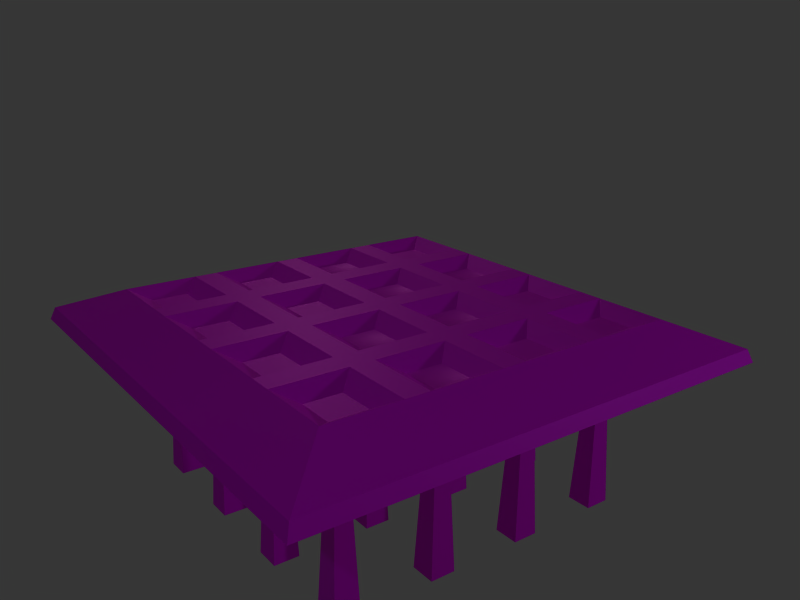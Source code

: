 # Source: Spike-trap.blend  (saved by Blender 2.93.20; exported with 4.5.12 LTS)
import bpy
from mathutils import Matrix  # noqa: F401  (used for matrix-valued properties, if any)

bpy.ops.wm.read_factory_settings(use_empty=True)
scene = bpy.context.scene
scene.name = 'Scene'

# ---- collections
col_collection_1 = bpy.data.collections.new('Collection 1'); scene.collection.children.link(col_collection_1)
col_collection_1.hide_render = True
col_collection_1.hide_viewport = True
col_collection_3 = bpy.data.collections.new('Collection 3'); scene.collection.children.link(col_collection_3)
col_collection_3.hide_render = True
col_collection_3.hide_viewport = True
col_collection_4 = bpy.data.collections.new('Collection 4'); scene.collection.children.link(col_collection_4)
col_collection_11 = bpy.data.collections.new('Collection 11'); scene.collection.children.link(col_collection_11)
col_collection_11.hide_render = True
col_collection_11.hide_viewport = True

# ---- images (referenced by path relative to the original .blend; pixels are not part of the script)
import os
ASSET_DIR = os.environ.get("B2B_ASSET_DIR", "")  # directory of the original .blend (textures are referenced by path, not embedded)
HERE = os.path.dirname(os.path.abspath(__file__))  # packed textures are extracted next to this script under _unpacked/

def load_image(name, relpath, width, height, colorspace="sRGB"):
    """Load a texture the original file referenced (path relative to the .blend, or extracted next to this script)."""
    p = next((c for c in (os.path.join(HERE, relpath), os.path.join(ASSET_DIR, relpath)) if relpath and os.path.exists(c)), "")
    if p:
        img = bpy.data.images.load(p, check_existing=True)
        img.name = name
    else:  # same state as the original file: an image datablock whose file is absent (Cycles renders it pink)
        img = bpy.data.images.new(name, width, height)
        img.source = "FILE"
        img.filepath = "//" + (relpath or name)
    img.colorspace_settings.name = colorspace
    return img
img_spiketrap_spec_png = load_image('Spiketrap_spec.png', 'Spiketrap_spec.png', 1024, 1024, 'sRGB')
img_spike_traptexture_jpg = load_image('Spike-trapTexture.jpg', 'Spike-trapTexture.jpg', 1024, 1024, 'Non-Color')

# ---- materials (node trees are filled in below, after node groups)
mat_spike_textures = bpy.data.materials.new('Spike textures')
mat_spike_textures.alpha_threshold = 0.0
mat_spike_textures.diffuse_color = (1.0, 1.0, 1.0, 1.0)
mat_spike_textures.roughness = 0.5
mat_spike_textures.specular_intensity = 0.0
mat_spike_textures.line_color = (0.0, 0.0, 0.0, 1.0)
mat_body_textures = bpy.data.materials.new('Body textures')
mat_body_textures.alpha_threshold = 0.0
mat_body_textures.diffuse_color = (0.7, 0.7, 0.7, 1.0)
mat_body_textures.roughness = 0.5
mat_body_textures.specular_intensity = 0.0
mat_body_textures.line_color = (0.0, 0.0, 0.0, 1.0)

# ---- material node trees
mat_spike_textures.use_nodes = True; mat_spike_textures.node_tree.nodes.clear()
_N = mat_spike_textures.node_tree.nodes; _L = mat_spike_textures.node_tree.links
n0 = _N.new('ShaderNodeBsdfPrincipled'); n0.name = 'Principled BSDF'; n0.location = (10, 300)
n0.distribution = 'GGX'
n0.subsurface_method = 'BURLEY'
n0.inputs[3].default_value = 1.45
n0.inputs[27].default_value = (0.0, 0.0, 0.0, 1.0)
n0.inputs[28].default_value = 1.0
n1 = _N.new('ShaderNodeOutputMaterial'); n1.name = 'Material Output'; n1.location = (300, 300)
n2 = _N.new('ShaderNodeTexImage'); n2.name = 'Image Texture'; n2.location = (-280, 280)
n2.image = img_spiketrap_spec_png
_L.new(n0.outputs[0], n1.inputs[0])
_L.new(n2.outputs[0], n0.inputs[0])
n1.is_active_output = True
mat_body_textures.use_nodes = True; mat_body_textures.node_tree.nodes.clear()
_N = mat_body_textures.node_tree.nodes; _L = mat_body_textures.node_tree.links
n0 = _N.new('ShaderNodeBsdfPrincipled'); n0.name = 'Principled BSDF'; n0.location = (10, 300)
n0.distribution = 'GGX'
n0.subsurface_method = 'BURLEY'
n0.inputs[3].default_value = 1.45
n0.inputs[27].default_value = (0.0, 0.0, 0.0, 1.0)
n0.inputs[28].default_value = 1.0
n1 = _N.new('ShaderNodeOutputMaterial'); n1.name = 'Material Output'; n1.location = (300, 300)
n2 = _N.new('ShaderNodeTexImage'); n2.name = 'Image Texture'; n2.location = (-280, 280)
n2.image = img_spike_traptexture_jpg
_L.new(n0.outputs[0], n1.inputs[0])
_L.new(n2.outputs[0], n0.inputs[0])
n1.is_active_output = True

# ---- world
world_world = bpy.data.worlds.new('World'); scene.world = world_world
world_world.color = (0.2133, 0.2133, 0.2133)
world_world.use_sun_shadow = False
world_world.sun_shadow_jitter_overblur = 0.0
world_world.cycles.sampling_method = 'MANUAL'
world_world.cycles.sample_map_resolution = 256

# ---- cameras
cam_camera_006 = bpy.data.cameras.new('Camera.006')
cam_camera_006.passepartout_alpha = 0.2
cam_camera_006.clip_end = 100.0
cam_camera_006.lens = 35.0
cam_camera_006.sensor_width = 32.0
cam_camera_006.sensor_height = 18.0
cam_camera_006.ortho_scale = 7.314
cam_camera_006.show_passepartout = False
cam_camera_006.show_safe_areas = True
cam_camera_006.dof.focus_distance = 0.0
cam_camera_006.dof.aperture_fstop = 128.0
cam_camera_005 = bpy.data.cameras.new('Camera.005')
cam_camera_005.passepartout_alpha = 0.2
cam_camera_005.clip_end = 100.0
cam_camera_005.lens = 35.0
cam_camera_005.sensor_width = 32.0
cam_camera_005.sensor_height = 18.0
cam_camera_005.ortho_scale = 7.314
cam_camera_005.show_passepartout = False
cam_camera_005.show_safe_areas = True
cam_camera_005.dof.focus_distance = 0.0
cam_camera_005.dof.aperture_fstop = 128.0
cam_camera_004 = bpy.data.cameras.new('Camera.004')
cam_camera_004.passepartout_alpha = 0.2
cam_camera_004.clip_end = 100.0
cam_camera_004.lens = 35.0
cam_camera_004.sensor_width = 32.0
cam_camera_004.sensor_height = 18.0
cam_camera_004.ortho_scale = 7.314
cam_camera_004.show_passepartout = False
cam_camera_004.show_safe_areas = True
cam_camera_004.dof.focus_distance = 0.0
cam_camera_004.dof.aperture_fstop = 128.0
cam_camera_002 = bpy.data.cameras.new('Camera.002')
cam_camera_002.passepartout_alpha = 0.2
cam_camera_002.clip_end = 100.0
cam_camera_002.lens = 35.0
cam_camera_002.sensor_width = 32.0
cam_camera_002.sensor_height = 18.0
cam_camera_002.ortho_scale = 7.314
cam_camera_002.show_passepartout = False
cam_camera_002.show_safe_areas = True
cam_camera_002.dof.focus_distance = 0.0
cam_camera_002.dof.aperture_fstop = 128.0
cam_camera = bpy.data.cameras.new('Camera')
cam_camera.passepartout_alpha = 0.2
cam_camera.clip_end = 100.0
cam_camera.lens = 35.0
cam_camera.sensor_width = 32.0
cam_camera.sensor_height = 18.0
cam_camera.ortho_scale = 7.314
cam_camera.show_passepartout = False
cam_camera.show_safe_areas = True
cam_camera.dof.focus_distance = 0.0
cam_camera.dof.aperture_fstop = 128.0
cam_camera_001 = bpy.data.cameras.new('Camera.001')
cam_camera_001.clip_end = 100.0
cam_camera_001.lens = 35.0
cam_camera_001.sensor_width = 32.0
cam_camera_001.sensor_height = 18.0
cam_camera_001.dof.focus_distance = 0.0
cam_camera_001.dof.aperture_fstop = 128.0

# ---- lights
light_spot_008 = bpy.data.lights.new('Spot.008', 'POINT')
light_spot_008.transmission_factor = 0.0
light_spot_008.cutoff_distance = 30.0
light_spot_008.energy = 75.49
light_spot_008.shadow_buffer_clip_start = 1.001
light_spot_008.shadow_soft_size = 1.0
light_spot_008.shadow_maximum_resolution = 0.006
light_spot_008.use_absolute_resolution = True
light_spot_008.cycles.use_multiple_importance_sampling = False
light_spot_007 = bpy.data.lights.new('Spot.007', 'POINT')
light_spot_007.transmission_factor = 0.0
light_spot_007.cutoff_distance = 30.0
light_spot_007.energy = 63.23
light_spot_007.shadow_buffer_clip_start = 1.001
light_spot_007.shadow_soft_size = 1.0
light_spot_007.shadow_maximum_resolution = 0.006
light_spot_007.use_absolute_resolution = True
light_spot_007.cycles.use_multiple_importance_sampling = False
light_spot_006 = bpy.data.lights.new('Spot.006', 'POINT')
light_spot_006.transmission_factor = 0.0
light_spot_006.cutoff_distance = 30.0
light_spot_006.energy = 63.23
light_spot_006.shadow_buffer_clip_start = 1.001
light_spot_006.shadow_soft_size = 1.0
light_spot_006.shadow_maximum_resolution = 0.006
light_spot_006.use_absolute_resolution = True
light_spot_006.cycles.use_multiple_importance_sampling = False
light_spot_005 = bpy.data.lights.new('Spot.005', 'POINT')
light_spot_005.transmission_factor = 0.0
light_spot_005.cutoff_distance = 30.0
light_spot_005.energy = 50.97
light_spot_005.shadow_buffer_clip_start = 1.001
light_spot_005.shadow_soft_size = 1.0
light_spot_005.shadow_maximum_resolution = 0.006
light_spot_005.use_absolute_resolution = True
light_spot_005.cycles.use_multiple_importance_sampling = False
light_spot_004 = bpy.data.lights.new('Spot.004', 'POINT')
light_spot_004.transmission_factor = 0.0
light_spot_004.cutoff_distance = 30.0
light_spot_004.energy = 111.3
light_spot_004.shadow_buffer_clip_start = 1.001
light_spot_004.shadow_soft_size = 1.0
light_spot_004.shadow_maximum_resolution = 0.006
light_spot_004.use_absolute_resolution = True
light_spot_004.cycles.use_multiple_importance_sampling = False
light_spot_001 = bpy.data.lights.new('Spot.001', 'POINT')
light_spot_001.transmission_factor = 0.0
light_spot_001.cutoff_distance = 30.0
light_spot_001.energy = 100.0
light_spot_001.shadow_buffer_clip_start = 1.001
light_spot_001.shadow_soft_size = 1.0
light_spot_001.shadow_maximum_resolution = 0.006
light_spot_001.use_absolute_resolution = True
light_spot_001.cycles.use_multiple_importance_sampling = False
light_spot_002 = bpy.data.lights.new('Spot.002', 'POINT')
light_spot_002.transmission_factor = 0.0
light_spot_002.cutoff_distance = 30.0
light_spot_002.energy = 100.0
light_spot_002.shadow_buffer_clip_start = 1.001
light_spot_002.shadow_soft_size = 1.0
light_spot_002.shadow_maximum_resolution = 0.006
light_spot_002.use_absolute_resolution = True
light_spot_002.cycles.use_multiple_importance_sampling = False
light_spot = bpy.data.lights.new('Spot', 'POINT')
light_spot.transmission_factor = 0.0
light_spot.cutoff_distance = 30.0
light_spot.energy = 100.0
light_spot.shadow_buffer_clip_start = 1.001
light_spot.shadow_soft_size = 1.0
light_spot.shadow_maximum_resolution = 0.006
light_spot.use_absolute_resolution = True
light_spot.cycles.use_multiple_importance_sampling = False
light_point_002 = bpy.data.lights.new('Point.002', 'POINT')
light_point_002.color = (0.641, 0.8125, 1.0)
light_point_002.transmission_factor = 0.0
light_point_002.energy = 123.0
light_point_002.shadow_buffer_clip_start = 0.5
light_point_002.shadow_soft_size = 0.1
light_point_002.shadow_maximum_resolution = 0.006
light_point_002.use_absolute_resolution = True
light_point_002.cycles.use_multiple_importance_sampling = False
light_point_001 = bpy.data.lights.new('Point.001', 'POINT')
light_point_001.color = (1.0, 0.9928, 0.8262)
light_point_001.transmission_factor = 0.0
light_point_001.energy = 439.0
light_point_001.shadow_buffer_clip_start = 0.5
light_point_001.shadow_soft_size = 0.1
light_point_001.shadow_maximum_resolution = 0.006
light_point_001.use_absolute_resolution = True
light_point_001.cycles.use_multiple_importance_sampling = False
light_point = bpy.data.lights.new('Point', 'POINT')
light_point.color = (0.8206, 0.8745, 1.0)
light_point.transmission_factor = 0.0
light_point.energy = 242.0
light_point.shadow_buffer_clip_start = 0.5
light_point.shadow_soft_size = 0.1
light_point.shadow_maximum_resolution = 0.006
light_point.use_absolute_resolution = True
light_point.cycles.use_multiple_importance_sampling = False

# ---- meshes
me_spikes = bpy.data.meshes.new('Spikes')
me_spikes.from_pydata([(-0.8, -0.2667, 0.4941), (-0.8343, -0.301, 0.3941), (-0.7657, -0.301, 0.3941), (-0.8343, -0.2324, 0.3941), (-0.7657, -0.2324, 0.3941), (-0.8686, -0.1981, -0.0001052), (-0.8686, -0.3353, -0.0001052), (-0.7314, -0.1981, -0.0001052), (-0.7314, -0.3353, -0.0001052), (-0.8, -0.8, 0.4941), (-0.7657, -0.8343, 0.3941), (-0.7657, -0.7657, 0.3941), (-0.8343, -0.8343, 0.3941), (-0.8343, -0.7657, 0.3941), (-0.8686, -0.8686, -0.0001052), (-0.7314, -0.8686, -0.0001052), (-0.8686, -0.7314, -0.0001052), (-0.7314, -0.7314, -0.0001052), (-0.8, 0.2666, 0.4941), (-0.8343, 0.3009, 0.3941), (-0.8343, 0.2323, 0.3941), (-0.7657, 0.3009, 0.3941), (-0.7657, 0.2323, 0.3941), (-0.7314, 0.3352, -0.0001052), (-0.8686, 0.3352, -0.0001052), (-0.7314, 0.198, -0.0001052), (-0.8686, 0.198, -0.0001052), (-0.8, 0.8, 0.4941), (-0.7657, 0.8343, 0.3941), (-0.8343, 0.8343, 0.3941), (-0.7657, 0.7657, 0.3941), (-0.8343, 0.7657, 0.3941), (-0.7314, 0.7314, -0.0001052), (-0.7314, 0.8686, -0.0001052), (-0.8686, 0.7314, -0.0001052), (-0.8686, 0.8686, -0.0001052), (-0.2667, 0.8, 0.4941), (-0.301, 0.7657, 0.3941), (-0.2324, 0.7657, 0.3941), (-0.301, 0.8343, 0.3941), (-0.2324, 0.8343, 0.3941), (-0.3353, 0.8686, -0.0001052), (-0.3353, 0.7314, -0.0001052), (-0.1981, 0.8686, -0.0001052), (-0.1981, 0.7314, -0.0001052), (-0.2667, 0.2666, 0.4941), (-0.2324, 0.3009, 0.3941), (-0.301, 0.3009, 0.3941), (-0.2324, 0.2323, 0.3941), (-0.301, 0.2323, 0.3941), (-0.1981, 0.198, -0.0001052), (-0.1981, 0.3352, -0.0001052), (-0.3353, 0.198, -0.0001052), (-0.3353, 0.3352, -0.0001052), (-0.2667, -0.8, 0.4941), (-0.301, -0.7657, 0.3941), (-0.301, -0.8343, 0.3941), (-0.2324, -0.7657, 0.3941), (-0.2324, -0.8343, 0.3941), (-0.1981, -0.7314, -0.0001052), (-0.3353, -0.7314, -0.0001052), (-0.1981, -0.8686, -0.0001052), (-0.3353, -0.8686, -0.0001052), (-0.2667, -0.2667, 0.4941), (-0.2324, -0.2324, 0.3941), (-0.301, -0.2324, 0.3941), (-0.2324, -0.301, 0.3941), (-0.301, -0.301, 0.3941), (-0.1981, -0.3353, -0.0001052), (-0.1981, -0.1981, -0.0001052), (-0.3353, -0.3353, -0.0001052), (-0.3353, -0.1981, -0.0001052), (0.2667, -0.2667, 0.4941), (0.301, -0.301, 0.3941), (0.301, -0.2324, 0.3941), (0.2324, -0.301, 0.3941), (0.2324, -0.2324, 0.3941), (0.1981, -0.3353, -0.0001052), (0.3353, -0.3353, -0.0001052), (0.1981, -0.1981, -0.0001052), (0.3353, -0.1981, -0.0001052), (0.2667, -0.8, 0.4941), (0.2324, -0.8343, 0.3941), (0.301, -0.8343, 0.3941), (0.2324, -0.7657, 0.3941), (0.301, -0.7657, 0.3941), (0.1981, -0.7314, -0.0001052), (0.1981, -0.8686, -0.0001052), (0.3353, -0.7314, -0.0001052), (0.3353, -0.8686, -0.0001052), (0.2667, 0.2666, 0.4941), (0.301, 0.2323, 0.3941), (0.301, 0.3009, 0.3941), (0.2324, 0.2323, 0.3941), (0.2324, 0.3009, 0.3941), (0.1981, 0.198, -0.0001052), (0.3353, 0.198, -0.0001052), (0.1981, 0.3352, -0.0001052), (0.3353, 0.3352, -0.0001052), (0.2667, 0.8, 0.4941), (0.2324, 0.8343, 0.3941), (0.2324, 0.7657, 0.3941), (0.301, 0.8343, 0.3941), (0.301, 0.7657, 0.3941), (0.3353, 0.8686, -0.0001052), (0.1981, 0.8686, -0.0001052), (0.3353, 0.7314, -0.0001052), (0.1981, 0.7314, -0.0001052), (0.8, 0.8, 0.4941), (0.8343, 0.7657, 0.3941), (0.8343, 0.8343, 0.3941), (0.7657, 0.7657, 0.3941), (0.7657, 0.8343, 0.3941), (0.7314, 0.7314, -0.0001052), (0.8686, 0.7314, -0.0001052), (0.7314, 0.8686, -0.0001052), (0.8686, 0.8686, -0.0001052), (0.8, 0.2666, 0.4941), (0.7657, 0.3009, 0.3941), (0.7657, 0.2323, 0.3941), (0.8343, 0.3009, 0.3941), (0.8343, 0.2323, 0.3941), (0.8686, 0.3352, -0.0001052), (0.7314, 0.3352, -0.0001052), (0.8686, 0.198, -0.0001052), (0.7314, 0.198, -0.0001052), (0.8, -0.8, 0.4941), (0.8343, -0.7657, 0.3941), (0.7657, -0.7657, 0.3941), (0.8343, -0.8343, 0.3941), (0.7657, -0.8343, 0.3941), (0.8686, -0.8686, -0.0001052), (0.8686, -0.7314, -0.0001052), (0.7314, -0.8686, -0.0001052), (0.7314, -0.7314, -0.0001052), (0.8, -0.2667, 0.4941), (0.8343, -0.2324, 0.3941), (0.7657, -0.2324, 0.3941), (0.8343, -0.301, 0.3941), (0.7657, -0.301, 0.3941), (0.8686, -0.3353, -0.0001052), (0.8686, -0.1981, -0.0001052), (0.7314, -0.3353, -0.0001052), (0.7314, -0.1981, -0.0001052)], [], [(1, 0, 3), (4, 0, 2), (2, 0, 1), (3, 0, 4), (5, 6, 1, 3), (7, 4, 2, 8), (6, 8, 2, 1), (5, 3, 4, 7), (10, 9, 12), (13, 9, 11), (11, 9, 10), (12, 9, 13), (14, 15, 10, 12), (16, 13, 11, 17), (15, 17, 11, 10), (14, 12, 13, 16), (19, 18, 21), (22, 18, 20), (20, 18, 19), (21, 18, 22), (23, 24, 19, 21), (25, 22, 20, 26), (24, 26, 20, 19), (23, 21, 22, 25), (28, 27, 30), (31, 27, 29), (29, 27, 28), (30, 27, 31), (32, 33, 28, 30), (34, 31, 29, 35), (33, 35, 29, 28), (32, 30, 31, 34), (37, 36, 39), (40, 36, 38), (38, 36, 37), (39, 36, 40), (41, 42, 37, 39), (43, 40, 38, 44), (42, 44, 38, 37), (41, 39, 40, 43), (46, 45, 48), (49, 45, 47), (47, 45, 46), (48, 45, 49), (50, 51, 46, 48), (52, 49, 47, 53), (51, 53, 47, 46), (50, 48, 49, 52), (55, 54, 57), (58, 54, 56), (56, 54, 55), (57, 54, 58), (59, 60, 55, 57), (61, 58, 56, 62), (60, 62, 56, 55), (59, 57, 58, 61), (64, 63, 66), (67, 63, 65), (65, 63, 64), (66, 63, 67), (68, 69, 64, 66), (70, 67, 65, 71), (69, 71, 65, 64), (68, 66, 67, 70), (73, 72, 75), (76, 72, 74), (74, 72, 73), (75, 72, 76), (77, 78, 73, 75), (79, 76, 74, 80), (78, 80, 74, 73), (77, 75, 76, 79), (82, 81, 84), (85, 81, 83), (83, 81, 82), (84, 81, 85), (86, 87, 82, 84), (88, 85, 83, 89), (87, 89, 83, 82), (86, 84, 85, 88), (91, 90, 93), (94, 90, 92), (92, 90, 91), (93, 90, 94), (95, 96, 91, 93), (97, 94, 92, 98), (96, 98, 92, 91), (95, 93, 94, 97), (100, 99, 102), (103, 99, 101), (101, 99, 100), (102, 99, 103), (104, 105, 100, 102), (106, 103, 101, 107), (105, 107, 101, 100), (104, 102, 103, 106), (109, 108, 111), (112, 108, 110), (110, 108, 109), (111, 108, 112), (113, 114, 109, 111), (115, 112, 110, 116), (114, 116, 110, 109), (113, 111, 112, 115), (118, 117, 120), (121, 117, 119), (119, 117, 118), (120, 117, 121), (122, 123, 118, 120), (124, 121, 119, 125), (123, 125, 119, 118), (122, 120, 121, 124), (127, 126, 129), (130, 126, 128), (128, 126, 127), (129, 126, 130), (131, 132, 127, 129), (133, 130, 128, 134), (132, 134, 128, 127), (131, 129, 130, 133), (136, 135, 138), (139, 135, 137), (137, 135, 136), (138, 135, 139), (140, 141, 136, 138), (142, 139, 137, 143), (141, 143, 137, 136), (140, 138, 139, 142)])
_uv = me_spikes.uv_layers.new(name='UVTex')
_uv.uv.foreach_set('vector', [0.9898, 0.111, 0.9814, 0.1385, 0.9728, 0.1111, 0.9388, 0.1111, 0.9474, 0.1385, 0.9558, 0.111, 0.8878, 0.111, 0.8794, 0.1385, 0.8708, 0.1111, 0.9048, 0.1111, 0.9134, 0.1385, 0.9218, 0.111, 0.964, 0.002657, 0.998, 0.002541, 0.9898, 0.111, 0.9728, 0.1111, 0.93, 0.002657, 0.9388, 0.1111, 0.9558, 0.111, 0.964, 0.002541, 0.862, 0.002657, 0.896, 0.002541, 0.8878, 0.111, 0.8708, 0.1111, 0.896, 0.002657, 0.9048, 0.1111, 0.9218, 0.111, 0.93, 0.002541, 0.9898, 0.111, 0.9814, 0.1385, 0.9728, 0.1111, 0.9388, 0.1111, 0.9474, 0.1385, 0.9558, 0.111, 0.8878, 0.111, 0.8794, 0.1385, 0.8708, 0.1111, 0.9048, 0.1111, 0.9134, 0.1385, 0.9218, 0.111, 0.964, 0.002657, 0.998, 0.002541, 0.9898, 0.111, 0.9728, 0.1111, 0.93, 0.002657, 0.9388, 0.1111, 0.9558, 0.111, 0.964, 0.002541, 0.862, 0.002657, 0.896, 0.002541, 0.8878, 0.111, 0.8708, 0.1111, 0.896, 0.002657, 0.9048, 0.1111, 0.9218, 0.111, 0.93, 0.002541, 0.9898, 0.111, 0.9814, 0.1385, 0.9728, 0.1111, 0.9388, 0.1111, 0.9474, 0.1385, 0.9558, 0.111, 0.8878, 0.111, 0.8794, 0.1385, 0.8708, 0.1111, 0.9048, 0.1111, 0.9134, 0.1385, 0.9218, 0.111, 0.964, 0.002657, 0.998, 0.002541, 0.9898, 0.111, 0.9728, 0.1111, 0.93, 0.002657, 0.9388, 0.1111, 0.9558, 0.111, 0.964, 0.002541, 0.862, 0.002657, 0.896, 0.002541, 0.8878, 0.111, 0.8708, 0.1111, 0.896, 0.002657, 0.9048, 0.1111, 0.9218, 0.111, 0.93, 0.002541, 0.9898, 0.111, 0.9814, 0.1385, 0.9728, 0.1111, 0.9388, 0.1111, 0.9474, 0.1385, 0.9558, 0.111, 0.8878, 0.111, 0.8794, 0.1385, 0.8708, 0.1111, 0.9048, 0.1111, 0.9134, 0.1385, 0.9218, 0.111, 0.964, 0.002657, 0.998, 0.002541, 0.9898, 0.111, 0.9728, 0.1111, 0.93, 0.002657, 0.9388, 0.1111, 0.9558, 0.111, 0.964, 0.002541, 0.862, 0.002657, 0.896, 0.002541, 0.8878, 0.111, 0.8708, 0.1111, 0.896, 0.002657, 0.9048, 0.1111, 0.9218, 0.111, 0.93, 0.002541, 0.9898, 0.111, 0.9814, 0.1385, 0.9728, 0.1111, 0.9388, 0.1111, 0.9474, 0.1385, 0.9558, 0.111, 0.8878, 0.111, 0.8794, 0.1385, 0.8708, 0.1111, 0.9048, 0.1111, 0.9134, 0.1385, 0.9218, 0.111, 0.964, 0.002657, 0.998, 0.002541, 0.9898, 0.111, 0.9728, 0.1111, 0.93, 0.002657, 0.9388, 0.1111, 0.9558, 0.111, 0.964, 0.002541, 0.862, 0.002657, 0.896, 0.002541, 0.8878, 0.111, 0.8708, 0.1111, 0.896, 0.002657, 0.9048, 0.1111, 0.9218, 0.111, 0.93, 0.002541, 0.9898, 0.111, 0.9814, 0.1385, 0.9728, 0.1111, 0.9388, 0.1111, 0.9474, 0.1385, 0.9558, 0.111, 0.8878, 0.111, 0.8794, 0.1385, 0.8708, 0.1111, 0.9048, 0.1111, 0.9134, 0.1385, 0.9218, 0.111, 0.964, 0.002657, 0.998, 0.002541, 0.9898, 0.111, 0.9728, 0.1111, 0.93, 0.002657, 0.9388, 0.1111, 0.9558, 0.111, 0.964, 0.002541, 0.862, 0.002657, 0.896, 0.002541, 0.8878, 0.111, 0.8708, 0.1111, 0.896, 0.002657, 0.9048, 0.1111, 0.9218, 0.111, 0.93, 0.002541, 0.9898, 0.111, 0.9814, 0.1385, 0.9728, 0.1111, 0.9388, 0.1111, 0.9474, 0.1385, 0.9558, 0.111, 0.8878, 0.111, 0.8794, 0.1385, 0.8708, 0.1111, 0.9048, 0.1111, 0.9134, 0.1385, 0.9218, 0.111, 0.964, 0.002657, 0.998, 0.002541, 0.9898, 0.111, 0.9728, 0.1111, 0.93, 0.002657, 0.9388, 0.1111, 0.9558, 0.111, 0.964, 0.002541, 0.862, 0.002657, 0.896, 0.002541, 0.8878, 0.111, 0.8708, 0.1111, 0.896, 0.002657, 0.9048, 0.1111, 0.9218, 0.111, 0.93, 0.002541, 0.9898, 0.111, 0.9814, 0.1385, 0.9728, 0.1111, 0.9388, 0.1111, 0.9474, 0.1385, 0.9558, 0.111, 0.8878, 0.111, 0.8794, 0.1385, 0.8708, 0.1111, 0.9048, 0.1111, 0.9134, 0.1385, 0.9218, 0.111, 0.964, 0.002657, 0.998, 0.002541, 0.9898, 0.111, 0.9728, 0.1111, 0.93, 0.002657, 0.9388, 0.1111, 0.9558, 0.111, 0.964, 0.002541, 0.862, 0.002657, 0.896, 0.002541, 0.8878, 0.111, 0.8708, 0.1111, 0.896, 0.002657, 0.9048, 0.1111, 0.9218, 0.111, 0.93, 0.002541, 0.9898, 0.111, 0.9814, 0.1385, 0.9728, 0.1111, 0.9388, 0.1111, 0.9474, 0.1385, 0.9558, 0.111, 0.8878, 0.111, 0.8794, 0.1385, 0.8708, 0.1111, 0.9048, 0.1111, 0.9134, 0.1385, 0.9218, 0.111, 0.964, 0.002657, 0.998, 0.002541, 0.9898, 0.111, 0.9728, 0.1111, 0.93, 0.002657, 0.9388, 0.1111, 0.9558, 0.111, 0.964, 0.002541, 0.862, 0.002657, 0.896, 0.002541, 0.8878, 0.111, 0.8708, 0.1111, 0.896, 0.002657, 0.9048, 0.1111, 0.9218, 0.111, 0.93, 0.002541, 0.9898, 0.111, 0.9814, 0.1385, 0.9728, 0.1111, 0.9388, 0.1111, 0.9474, 0.1385, 0.9558, 0.111, 0.8878, 0.111, 0.8794, 0.1385, 0.8708, 0.1111, 0.9048, 0.1111, 0.9134, 0.1385, 0.9218, 0.111, 0.964, 0.002657, 0.998, 0.002541, 0.9898, 0.111, 0.9728, 0.1111, 0.93, 0.002657, 0.9388, 0.1111, 0.9558, 0.111, 0.964, 0.002541, 0.862, 0.002657, 0.896, 0.002541, 0.8878, 0.111, 0.8708, 0.1111, 0.896, 0.002657, 0.9048, 0.1111, 0.9218, 0.111, 0.93, 0.002541, 0.9898, 0.111, 0.9814, 0.1385, 0.9728, 0.1111, 0.9388, 0.1111, 0.9474, 0.1385, 0.9558, 0.111, 0.8878, 0.111, 0.8794, 0.1385, 0.8708, 0.1111, 0.9048, 0.1111, 0.9134, 0.1385, 0.9218, 0.111, 0.964, 0.002657, 0.998, 0.002541, 0.9898, 0.111, 0.9728, 0.1111, 0.93, 0.002657, 0.9388, 0.1111, 0.9558, 0.111, 0.964, 0.002541, 0.862, 0.002657, 0.896, 0.002541, 0.8878, 0.111, 0.8708, 0.1111, 0.896, 0.002657, 0.9048, 0.1111, 0.9218, 0.111, 0.93, 0.002541, 0.9898, 0.111, 0.9814, 0.1385, 0.9728, 0.1111, 0.9388, 0.1111, 0.9474, 0.1385, 0.9558, 0.111, 0.8878, 0.111, 0.8794, 0.1385, 0.8708, 0.1111, 0.9048, 0.1111, 0.9134, 0.1385, 0.9218, 0.111, 0.964, 0.002657, 0.998, 0.002541, 0.9898, 0.111, 0.9728, 0.1111, 0.93, 0.002657, 0.9388, 0.1111, 0.9558, 0.111, 0.964, 0.002541, 0.862, 0.002657, 0.896, 0.002541, 0.8878, 0.111, 0.8708, 0.1111, 0.896, 0.002657, 0.9048, 0.1111, 0.9218, 0.111, 0.93, 0.002541, 0.9898, 0.111, 0.9814, 0.1385, 0.9728, 0.1111, 0.9388, 0.1111, 0.9474, 0.1385, 0.9558, 0.111, 0.8878, 0.111, 0.8794, 0.1385, 0.8708, 0.1111, 0.9048, 0.1111, 0.9134, 0.1385, 0.9218, 0.111, 0.964, 0.002657, 0.998, 0.002541, 0.9898, 0.111, 0.9728, 0.1111, 0.93, 0.002657, 0.9388, 0.1111, 0.9558, 0.111, 0.964, 0.002541, 0.862, 0.002657, 0.896, 0.002541, 0.8878, 0.111, 0.8708, 0.1111, 0.896, 0.002657, 0.9048, 0.1111, 0.9218, 0.111, 0.93, 0.002541, 0.9898, 0.111, 0.9814, 0.1385, 0.9728, 0.1111, 0.9388, 0.1111, 0.9474, 0.1385, 0.9558, 0.111, 0.8878, 0.111, 0.8794, 0.1385, 0.8708, 0.1111, 0.9048, 0.1111, 0.9134, 0.1385, 0.9218, 0.111, 0.964, 0.002657, 0.998, 0.002541, 0.9898, 0.111, 0.9728, 0.1111, 0.93, 0.002657, 0.9388, 0.1111, 0.9558, 0.111, 0.964, 0.002541, 0.862, 0.002657, 0.896, 0.002541, 0.8878, 0.111, 0.8708, 0.1111, 0.896, 0.002657, 0.9048, 0.1111, 0.9218, 0.111, 0.93, 0.002541, 0.9898, 0.111, 0.9814, 0.1385, 0.9728, 0.1111, 0.9388, 0.1111, 0.9474, 0.1385, 0.9558, 0.111, 0.8878, 0.111, 0.8794, 0.1385, 0.8708, 0.1111, 0.9048, 0.1111, 0.9134, 0.1385, 0.9218, 0.111, 0.964, 0.002657, 0.998, 0.002541, 0.9898, 0.111, 0.9728, 0.1111, 0.93, 0.002657, 0.9388, 0.1111, 0.9558, 0.111, 0.964, 0.002541, 0.862, 0.002657, 0.896, 0.002541, 0.8878, 0.111, 0.8708, 0.1111, 0.896, 0.002657, 0.9048, 0.1111, 0.9218, 0.111, 0.93, 0.002541, 0.9898, 0.111, 0.9814, 0.1385, 0.9728, 0.1111, 0.9388, 0.1111, 0.9474, 0.1385, 0.9558, 0.111, 0.8878, 0.111, 0.8794, 0.1385, 0.8708, 0.1111, 0.9048, 0.1111, 0.9134, 0.1385, 0.9218, 0.111, 0.964, 0.002657, 0.998, 0.002541, 0.9898, 0.111, 0.9728, 0.1111, 0.93, 0.002657, 0.9388, 0.1111, 0.9558, 0.111, 0.964, 0.002541, 0.862, 0.002657, 0.896, 0.002541, 0.8878, 0.111, 0.8708, 0.1111, 0.896, 0.002657, 0.9048, 0.1111, 0.9218, 0.111, 0.93, 0.002541])
me_spikes.materials.append(mat_spike_textures)
me_spikes.use_remesh_preserve_volume = False
me_spikes.use_remesh_preserve_attributes = False
me_spikes.use_mirror_vertex_groups = False
me_spikes.update()
me_main_body = bpy.data.meshes.new('Main Body')
me_main_body.from_pydata([(1.0, 1.0, 0.1), (1.0, -1.0, 0.1), (-1.0, -1.0, 0.1), (-1.0, 1.0, 0.1), (0.6, 1.0, 0.1), (0.4667, 1.0, 0.1), (0.06667, 1.0, 0.1), (-0.06667, 1.0, 0.1), (-0.4667, 1.0, 0.1), (-0.6, 1.0, 0.1), (1.0, 0.6, 0.1), (1.0, 0.4667, 0.1), (1.0, 0.06667, 0.1), (1.0, -0.06667, 0.1), (1.0, -0.4667, 0.1), (1.0, -0.6, 0.1), (0.6, -1.0, 0.1), (0.4667, -1.0, 0.1), (0.06667, -1.0, 0.1), (-0.06667, -1.0, 0.1), (-0.4667, -1.0, 0.1), (-0.6, -1.0, 0.1), (-1.0, -0.6, 0.1), (-1.0, -0.4667, 0.1), (-1.0, -0.06667, 0.1), (-1.0, 0.06667, 0.1), (-1.0, 0.4667, 0.1), (-1.0, 0.6, 0.1), (0.6, 0.6, 0.1), (0.6, 0.4667, 0.1), (0.6, 0.06667, 0.1), (0.6, -0.06667, 0.1), (0.6, -0.4667, 0.1), (0.6, -0.6, 0.1), (0.4667, 0.6, 0.1), (0.4667, 0.4667, 0.1), (0.4667, 0.06667, 0.1), (0.4667, -0.06667, 0.1), (0.4667, -0.4667, 0.1), (0.4667, -0.6, 0.1), (0.06667, 0.6, 0.1), (0.06667, 0.4667, 0.1), (0.06667, 0.06667, 0.1), (0.06667, -0.06667, 0.1), (0.06667, -0.4667, 0.1), (0.06667, -0.6, 0.1), (-0.06667, 0.6, 0.1), (-0.06667, 0.4667, 0.1), (-0.06667, 0.06667, 0.1), (-0.06667, -0.06667, 0.1), (-0.06667, -0.4667, 0.1), (-0.06667, -0.6, 0.1), (-0.4667, 0.6, 0.1), (-0.4667, 0.4667, 0.1), (-0.4667, 0.06667, 0.1), (-0.4667, -0.06667, 0.1), (-0.4667, -0.4667, 0.1), (-0.4667, -0.6, 0.1), (-0.6, 0.6, 0.1), (-0.6, 0.4667, 0.1), (-0.6, 0.06667, 0.1), (-0.6, -0.06667, 0.1), (-0.6, -0.4667, 0.1), (-0.6, -0.6, 0.1), (-0.702, -0.702, 0.07213), (-0.898, -0.702, 0.07213), (-0.702, -0.898, 0.07213), (-0.898, -0.898, 0.07213), (-0.3647, -0.898, 0.07213), (-0.1687, -0.898, 0.07213), (-0.3647, -0.702, 0.07213), (-0.1687, -0.702, 0.07213), (0.3647, -0.702, 0.07213), (0.1687, -0.702, 0.07213), (0.3647, -0.898, 0.07213), (0.1687, -0.898, 0.07213), (0.702, -0.898, 0.07213), (0.898, -0.898, 0.07213), (0.702, -0.702, 0.07213), (0.898, -0.702, 0.07213), (0.898, -0.1687, 0.07213), (0.702, -0.1687, 0.07213), (0.898, -0.3647, 0.07213), (0.702, -0.3647, 0.07213), (0.1687, -0.3647, 0.07213), (0.3647, -0.3647, 0.07213), (0.1687, -0.1687, 0.07213), (0.3647, -0.1687, 0.07213), (-0.1687, -0.1687, 0.07213), (-0.3647, -0.1687, 0.07213), (-0.1687, -0.3647, 0.07213), (-0.3647, -0.3647, 0.07213), (-0.898, -0.3647, 0.07213), (-0.702, -0.3647, 0.07213), (-0.898, -0.1687, 0.07213), (-0.702, -0.1687, 0.07213), (-0.702, 0.3647, 0.07213), (-0.898, 0.3647, 0.07213), (-0.702, 0.1687, 0.07213), (-0.898, 0.1687, 0.07213), (-0.898, 0.702, 0.07213), (-0.702, 0.702, 0.07213), (-0.898, 0.898, 0.07213), (-0.702, 0.898, 0.07213), (-0.1687, 0.898, 0.07213), (-0.3647, 0.898, 0.07213), (-0.1687, 0.702, 0.07213), (-0.3647, 0.702, 0.07213), (0.1687, 0.702, 0.07213), (0.3647, 0.702, 0.07213), (0.1687, 0.898, 0.07213), (0.3647, 0.898, 0.07213), (0.898, 0.898, 0.07213), (0.702, 0.898, 0.07213), (0.898, 0.702, 0.07213), (0.702, 0.702, 0.07213), (0.702, 0.1687, 0.07213), (0.898, 0.1687, 0.07213), (0.702, 0.3647, 0.07213), (0.898, 0.3647, 0.07213), (0.3647, 0.3647, 0.07213), (0.1687, 0.3647, 0.07213), (0.3647, 0.1687, 0.07213), (0.1687, 0.1687, 0.07213), (-0.3647, 0.1687, 0.07213), (-0.1687, 0.1687, 0.07213), (-0.3647, 0.3647, 0.07213), (-0.1687, 0.3647, 0.07213), (-1.307, 1.307, 0.03423), (-1.307, -1.307, 0.03423), (1.307, -1.307, 0.03423), (1.307, 1.307, 0.03423), (1.332, 1.332, -0.0008975), (1.332, -1.332, -0.0008975), (-1.332, -1.332, -0.0008975), (-1.332, 1.332, -0.0008975)], [], [(32, 38, 39, 33), (30, 36, 37, 31), (28, 34, 35, 29), (44, 50, 51, 45), (42, 48, 49, 43), (40, 46, 47, 41), (56, 62, 63, 57), (54, 60, 61, 55), (52, 58, 59, 53), (20, 57, 63, 21), (22, 63, 62, 23), (55, 61, 62, 56), (50, 56, 57, 51), (38, 44, 45, 39), (14, 32, 33, 15), (31, 37, 38, 32), (12, 30, 31, 13), (36, 42, 43, 37), (48, 54, 55, 49), (24, 61, 60, 25), (18, 45, 51, 19), (16, 33, 39, 17), (43, 49, 50, 44), (53, 59, 60, 54), (26, 59, 58, 27), (10, 28, 29, 11), (29, 35, 36, 30), (4, 5, 34, 28), (34, 40, 41, 35), (6, 7, 46, 40), (41, 47, 48, 42), (46, 52, 53, 47), (8, 9, 58, 52), (2, 21, 66, 67), (21, 63, 64, 66), (22, 65, 64, 63), (2, 67, 65, 22), (20, 68, 70, 57), (19, 51, 71, 69), (51, 57, 70, 71), (19, 69, 68, 20), (64, 65, 67, 66), (69, 71, 70, 68), (72, 73, 75, 74), (18, 75, 73, 45), (39, 45, 73, 72), (17, 39, 72, 74), (17, 74, 75, 18), (1, 77, 76, 16), (1, 15, 79, 77), (15, 33, 78, 79), (16, 76, 78, 33), (77, 79, 78, 76), (80, 81, 83, 82), (85, 87, 86, 84), (37, 87, 85, 38), (43, 44, 84, 86), (38, 85, 84, 44), (37, 43, 86, 87), (14, 82, 83, 32), (13, 31, 81, 80), (13, 80, 82, 14), (31, 32, 83, 81), (88, 89, 91, 90), (50, 90, 91, 56), (49, 55, 89, 88), (24, 94, 95, 61), (23, 62, 93, 92), (61, 95, 93, 62), (23, 92, 94, 24), (93, 95, 94, 92), (55, 56, 91, 89), (49, 88, 90, 50), (96, 97, 99, 98), (25, 60, 98, 99), (59, 96, 98, 60), (25, 99, 97, 26), (26, 97, 96, 59), (3, 27, 100, 102), (9, 103, 101, 58), (27, 58, 101, 100), (101, 103, 102, 100), (3, 102, 103, 9), (7, 8, 105, 104), (46, 106, 107, 52), (8, 52, 107, 105), (7, 104, 106, 46), (104, 105, 107, 106), (34, 109, 108, 40), (5, 111, 109, 34), (5, 6, 110, 111), (6, 40, 108, 110), (109, 111, 110, 108), (10, 114, 115, 28), (112, 113, 115, 114), (4, 28, 115, 113), (0, 112, 114, 10), (0, 4, 113, 112), (11, 29, 118, 119), (11, 119, 117, 12), (12, 117, 116, 30), (29, 30, 116, 118), (117, 119, 118, 116), (35, 120, 122, 36), (36, 122, 123, 42), (41, 42, 123, 121), (35, 41, 121, 120), (120, 121, 123, 122), (125, 127, 126, 124), (47, 127, 125, 48), (53, 54, 124, 126), (48, 125, 124, 54), (47, 53, 126, 127), (129, 134, 133, 130), (1, 2, 129, 130), (0, 1, 130, 131), (130, 133, 132, 131), (128, 135, 134, 129), (2, 3, 128, 129), (128, 131, 132, 135), (0, 131, 128, 3)])
me_main_body.polygons.foreach_set('use_smooth', [0, 0, 0, 0, 0, 0, 0, 0, 0, 0, 0, 0, 0, 0, 0, 0, 0, 0, 0, 0, 0, 0, 0, 0, 0, 0, 0, 0, 0, 0, 0, 0, 0, 0, 0, 0, 0, 0, 0, 0, 0, 0, 0, 1, 0, 0, 0, 0, 0, 0, 0, 0, 0, 1, 1, 0, 0, 0, 0, 0, 0, 0, 0, 1, 0, 0, 0, 0, 0, 0, 0, 0, 0, 1, 0, 0, 0, 0, 0, 0, 0, 0, 0, 0, 0, 0, 0, 0, 0, 0, 0, 0, 0, 0, 0, 0, 0, 0, 0, 0, 0, 0, 0, 0, 0, 0, 0, 0, 1, 0, 0, 0, 0, 1, 0, 0, 0, 0, 0, 0, 0])
_uv = me_main_body.uv_layers.new(name='UVTex')
_uv.uv.foreach_set('vector', [0.6362, 0.4091, 0.5907, 0.4091, 0.5907, 0.3636, 0.6362, 0.3636, 0.6362, 0.591, 0.5907, 0.591, 0.5907, 0.5455, 0.6362, 0.5455, 0.6362, 0.7728, 0.5907, 0.7728, 0.5907, 0.7274, 0.6362, 0.7274, 0.4543, 0.4091, 0.4089, 0.4091, 0.4089, 0.3636, 0.4543, 0.3636, 0.4543, 0.591, 0.4089, 0.591, 0.4089, 0.5455, 0.4543, 0.5455, 0.4543, 0.7728, 0.4089, 0.7728, 0.4089, 0.7274, 0.4543, 0.7274, 0.2724, 0.4091, 0.227, 0.4091, 0.227, 0.3636, 0.2724, 0.3636, 0.2724, 0.591, 0.227, 0.591, 0.227, 0.5455, 0.2724, 0.5455, 0.2724, 0.7728, 0.227, 0.7728, 0.227, 0.7274, 0.2724, 0.7274, 0.2724, 0.2272, 0.2724, 0.3636, 0.227, 0.3636, 0.227, 0.2272, 0.09057, 0.3636, 0.227, 0.3636, 0.227, 0.4091, 0.09057, 0.4091, 0.2724, 0.5455, 0.227, 0.5455, 0.227, 0.4091, 0.2724, 0.4091, 0.4089, 0.4091, 0.2724, 0.4091, 0.2724, 0.3636, 0.4089, 0.3636, 0.5907, 0.4091, 0.4543, 0.4091, 0.4543, 0.3636, 0.5907, 0.3636, 0.7726, 0.4091, 0.6362, 0.4091, 0.6362, 0.3636, 0.7726, 0.3636, 0.6362, 0.5455, 0.5907, 0.5455, 0.5907, 0.4091, 0.6362, 0.4091, 0.7726, 0.591, 0.6362, 0.591, 0.6362, 0.5455, 0.7726, 0.5455, 0.5907, 0.591, 0.4543, 0.591, 0.4543, 0.5455, 0.5907, 0.5455, 0.4089, 0.591, 0.2724, 0.591, 0.2724, 0.5455, 0.4089, 0.5455, 0.09057, 0.5455, 0.227, 0.5455, 0.227, 0.591, 0.09057, 0.591, 0.4543, 0.2272, 0.4543, 0.3636, 0.4089, 0.3636, 0.4089, 0.2272, 0.6362, 0.2272, 0.6362, 0.3636, 0.5907, 0.3636, 0.5907, 0.2272, 0.4543, 0.5455, 0.4089, 0.5455, 0.4089, 0.4091, 0.4543, 0.4091, 0.2724, 0.7274, 0.227, 0.7274, 0.227, 0.591, 0.2724, 0.591, 0.09057, 0.7274, 0.227, 0.7274, 0.227, 0.7728, 0.09057, 0.7728, 0.7726, 0.7728, 0.6362, 0.7728, 0.6362, 0.7274, 0.7726, 0.7274, 0.6362, 0.7274, 0.5907, 0.7274, 0.5907, 0.591, 0.6362, 0.591, 0.6362, 0.9093, 0.5907, 0.9093, 0.5907, 0.7728, 0.6362, 0.7728, 0.5907, 0.7728, 0.4543, 0.7728, 0.4543, 0.7274, 0.5907, 0.7274, 0.4543, 0.9093, 0.4089, 0.9093, 0.4089, 0.7728, 0.4543, 0.7728, 0.4543, 0.7274, 0.4089, 0.7274, 0.4089, 0.591, 0.4543, 0.591, 0.4089, 0.7728, 0.2724, 0.7728, 0.2724, 0.7274, 0.4089, 0.7274, 0.2724, 0.9093, 0.227, 0.9093, 0.227, 0.7728, 0.2724, 0.7728, 0.09057, 0.2272, 0.227, 0.2272, 0.1922, 0.262, 0.1254, 0.262, 0.227, 0.2272, 0.227, 0.3636, 0.1922, 0.3288, 0.1922, 0.262, 0.09057, 0.3636, 0.1254, 0.3288, 0.1922, 0.3288, 0.227, 0.3636, 0.09057, 0.2272, 0.1254, 0.262, 0.1254, 0.3288, 0.09057, 0.3636, 0.2724, 0.2272, 0.3072, 0.262, 0.3072, 0.3288, 0.2724, 0.3636, 0.4089, 0.2272, 0.4089, 0.3636, 0.3741, 0.3288, 0.3741, 0.262, 0.4089, 0.3636, 0.2724, 0.3636, 0.3072, 0.3288, 0.3741, 0.3288, 0.4089, 0.2272, 0.3741, 0.262, 0.3072, 0.262, 0.2724, 0.2272, 0.1922, 0.3288, 0.1254, 0.3288, 0.1254, 0.262, 0.1922, 0.262, 0.3741, 0.262, 0.3741, 0.3288, 0.3072, 0.3288, 0.3072, 0.262, 0.556, 0.3288, 0.4891, 0.3288, 0.4891, 0.262, 0.556, 0.262, 0.4543, 0.2272, 0.4891, 0.262, 0.4891, 0.3288, 0.4543, 0.3636, 0.5907, 0.3636, 0.4543, 0.3636, 0.4891, 0.3288, 0.556, 0.3288, 0.5907, 0.2272, 0.5907, 0.3636, 0.556, 0.3288, 0.556, 0.262, 0.5907, 0.2272, 0.556, 0.262, 0.4891, 0.262, 0.4543, 0.2272, 0.7726, 0.2272, 0.7378, 0.262, 0.671, 0.262, 0.6362, 0.2272, 0.7726, 0.2272, 0.7726, 0.3636, 0.7378, 0.3288, 0.7378, 0.262, 0.7726, 0.3636, 0.6362, 0.3636, 0.671, 0.3288, 0.7378, 0.3288, 0.6362, 0.2272, 0.671, 0.262, 0.671, 0.3288, 0.6362, 0.3636, 0.7378, 0.262, 0.7378, 0.3288, 0.671, 0.3288, 0.671, 0.262, 0.7378, 0.5107, 0.671, 0.5107, 0.671, 0.4439, 0.7378, 0.4439, 0.556, 0.4439, 0.556, 0.5107, 0.4891, 0.5107, 0.4891, 0.4439, 0.5907, 0.5455, 0.556, 0.5107, 0.556, 0.4439, 0.5907, 0.4091, 0.4543, 0.5455, 0.4543, 0.4091, 0.4891, 0.4439, 0.4891, 0.5107, 0.5907, 0.4091, 0.556, 0.4439, 0.4891, 0.4439, 0.4543, 0.4091, 0.5907, 0.5455, 0.4543, 0.5455, 0.4891, 0.5107, 0.556, 0.5107, 0.7726, 0.4091, 0.7378, 0.4439, 0.671, 0.4439, 0.6362, 0.4091, 0.7726, 0.5455, 0.6362, 0.5455, 0.671, 0.5107, 0.7378, 0.5107, 0.7726, 0.5455, 0.7378, 0.5107, 0.7378, 0.4439, 0.7726, 0.4091, 0.6362, 0.5455, 0.6362, 0.4091, 0.671, 0.4439, 0.671, 0.5107, 0.3741, 0.5107, 0.3072, 0.5107, 0.3072, 0.4439, 0.3741, 0.4439, 0.4089, 0.4091, 0.3741, 0.4439, 0.3072, 0.4439, 0.2724, 0.4091, 0.4089, 0.5455, 0.2724, 0.5455, 0.3072, 0.5107, 0.3741, 0.5107, 0.09057, 0.5455, 0.1254, 0.5107, 0.1922, 0.5107, 0.227, 0.5455, 0.09057, 0.4091, 0.227, 0.4091, 0.1922, 0.4439, 0.1254, 0.4439, 0.227, 0.5455, 0.1922, 0.5107, 0.1922, 0.4439, 0.227, 0.4091, 0.09057, 0.4091, 0.1254, 0.4439, 0.1254, 0.5107, 0.09057, 0.5455, 0.1922, 0.4439, 0.1922, 0.5107, 0.1254, 0.5107, 0.1254, 0.4439, 0.2724, 0.5455, 0.2724, 0.4091, 0.3072, 0.4439, 0.3072, 0.5107, 0.4089, 0.5455, 0.3741, 0.5107, 0.3741, 0.4439, 0.4089, 0.4091, 0.1922, 0.6926, 0.1254, 0.6926, 0.1254, 0.6257, 0.1922, 0.6257, 0.09057, 0.591, 0.227, 0.591, 0.1922, 0.6257, 0.1254, 0.6257, 0.227, 0.7274, 0.1922, 0.6926, 0.1922, 0.6257, 0.227, 0.591, 0.09057, 0.591, 0.1254, 0.6257, 0.1254, 0.6926, 0.09057, 0.7274, 0.09057, 0.7274, 0.1254, 0.6926, 0.1922, 0.6926, 0.227, 0.7274, 0.09057, 0.9093, 0.09057, 0.7728, 0.1254, 0.8076, 0.1254, 0.8745, 0.227, 0.9093, 0.1922, 0.8745, 0.1922, 0.8076, 0.227, 0.7728, 0.09057, 0.7728, 0.227, 0.7728, 0.1922, 0.8076, 0.1254, 0.8076, 0.1922, 0.8076, 0.1922, 0.8745, 0.1254, 0.8745, 0.1254, 0.8076, 0.09057, 0.9093, 0.1254, 0.8745, 0.1922, 0.8745, 0.227, 0.9093, 0.4089, 0.9093, 0.2724, 0.9093, 0.3072, 0.8745, 0.3741, 0.8745, 0.4089, 0.7728, 0.3741, 0.8076, 0.3072, 0.8076, 0.2724, 0.7728, 0.2724, 0.9093, 0.2724, 0.7728, 0.3072, 0.8076, 0.3072, 0.8745, 0.4089, 0.9093, 0.3741, 0.8745, 0.3741, 0.8076, 0.4089, 0.7728, 0.3741, 0.8745, 0.3072, 0.8745, 0.3072, 0.8076, 0.3741, 0.8076, 0.5907, 0.7728, 0.556, 0.8076, 0.4891, 0.8076, 0.4543, 0.7728, 0.5907, 0.9093, 0.556, 0.8745, 0.556, 0.8076, 0.5907, 0.7728, 0.5907, 0.9093, 0.4543, 0.9093, 0.4891, 0.8745, 0.556, 0.8745, 0.4543, 0.9093, 0.4543, 0.7728, 0.4891, 0.8076, 0.4891, 0.8745, 0.556, 0.8076, 0.556, 0.8745, 0.4891, 0.8745, 0.4891, 0.8076, 0.7726, 0.7728, 0.7378, 0.8076, 0.671, 0.8076, 0.6362, 0.7728, 0.7378, 0.8745, 0.671, 0.8745, 0.671, 0.8076, 0.7378, 0.8076, 0.6362, 0.9093, 0.6362, 0.7728, 0.671, 0.8076, 0.671, 0.8745, 0.7726, 0.9093, 0.7378, 0.8745, 0.7378, 0.8076, 0.7726, 0.7728, 0.7726, 0.9093, 0.6362, 0.9093, 0.671, 0.8745, 0.7378, 0.8745, 0.7726, 0.7274, 0.6362, 0.7274, 0.671, 0.6926, 0.7378, 0.6926, 0.7726, 0.7274, 0.7378, 0.6926, 0.7378, 0.6257, 0.7726, 0.591, 0.7726, 0.591, 0.7378, 0.6257, 0.671, 0.6257, 0.6362, 0.591, 0.6362, 0.7274, 0.6362, 0.591, 0.671, 0.6257, 0.671, 0.6926, 0.7378, 0.6257, 0.7378, 0.6926, 0.671, 0.6926, 0.671, 0.6257, 0.5907, 0.7274, 0.556, 0.6926, 0.556, 0.6257, 0.5907, 0.591, 0.5907, 0.591, 0.556, 0.6257, 0.4891, 0.6257, 0.4543, 0.591, 0.4543, 0.7274, 0.4543, 0.591, 0.4891, 0.6257, 0.4891, 0.6926, 0.5907, 0.7274, 0.4543, 0.7274, 0.4891, 0.6926, 0.556, 0.6926, 0.556, 0.6926, 0.4891, 0.6926, 0.4891, 0.6257, 0.556, 0.6257, 0.3741, 0.6257, 0.3741, 0.6926, 0.3072, 0.6926, 0.3072, 0.6257, 0.4089, 0.7274, 0.3741, 0.6926, 0.3741, 0.6257, 0.4089, 0.591, 0.2724, 0.7274, 0.2724, 0.591, 0.3072, 0.6257, 0.3072, 0.6926, 0.4089, 0.591, 0.3741, 0.6257, 0.3072, 0.6257, 0.2724, 0.591, 0.4089, 0.7274, 0.2724, 0.7274, 0.3072, 0.6926, 0.3741, 0.6926, 0.02237, 0.159, 0.0005812, 0.1372, 0.8626, 0.1372, 0.8408, 0.159, 0.7726, 0.2272, 0.09057, 0.2272, 0.02237, 0.159, 0.8408, 0.159, 0.7726, 0.9093, 0.7726, 0.2272, 0.8408, 0.159, 0.8408, 0.9775, 0.8408, 0.159, 0.8626, 0.1372, 0.8626, 0.9992, 0.8408, 0.9775, 0.02237, 0.9775, 0.0005813, 0.9992, 0.0005812, 0.1372, 0.02237, 0.159, 0.09057, 0.2272, 0.09057, 0.9093, 0.02237, 0.9775, 0.02237, 0.159, 0.02237, 0.9775, 0.8408, 0.9775, 0.8626, 0.9992, 0.0005813, 0.9992, 0.7726, 0.9093, 0.8408, 0.9775, 0.02237, 0.9775, 0.09057, 0.9093])
me_main_body.materials.append(mat_body_textures)
me_main_body.use_remesh_preserve_volume = False
me_main_body.use_remesh_preserve_attributes = False
me_main_body.use_mirror_vertex_groups = False
me_main_body.update()
me_spiketrap = bpy.data.meshes.new('Spiketrap')
me_spiketrap.from_pydata([(1.5, 1.5, 0.3), (1.5, -1.5, 0.3), (-1.5, -1.5, 0.3), (-1.5, 1.5, 0.3), (0.9, 1.5, 0.3), (0.7, 1.5, 0.3), (0.1, 1.5, 0.3), (-0.1, 1.5, 0.3), (-0.7, 1.5, 0.3), (-0.9, 1.5, 0.3), (1.5, 0.9, 0.3), (1.5, 0.7, 0.3), (1.5, 0.1, 0.3), (1.5, -0.1, 0.3), (1.5, -0.7, 0.3), (1.5, -0.9, 0.3), (0.9, -1.5, 0.3), (0.7, -1.5, 0.3), (0.1, -1.5, 0.3), (-0.1, -1.5, 0.3), (-0.7, -1.5, 0.3), (-0.9, -1.5, 0.3), (-1.5, -0.9, 0.3), (-1.5, -0.7, 0.3), (-1.5, -0.1, 0.3), (-1.5, 0.1, 0.3), (-1.5, 0.7, 0.3), (-1.5, 0.9, 0.3), (0.9, 0.9, 0.3), (0.9, 0.7, 0.3), (0.9, 0.1, 0.3), (0.9, -0.1, 0.3), (0.9, -0.7, 0.3), (0.9, -0.9, 0.3), (0.7, 0.9, 0.3), (0.7, 0.7, 0.3), (0.7, 0.1, 0.3), (0.7, -0.1, 0.3), (0.7, -0.7, 0.3), (0.7, -0.9, 0.3), (0.1, 0.9, 0.3), (0.1, 0.7, 0.3), (0.1, 0.1, 0.3), (0.1, -0.1, 0.3), (0.1, -0.7, 0.3), (0.1, -0.9, 0.3), (-0.1, 0.9, 0.3), (-0.1, 0.7, 0.3), (-0.1, 0.1, 0.3), (-0.1, -0.1, 0.3), (-0.1, -0.7, 0.3), (-0.1, -0.9, 0.3), (-0.7, 0.9, 0.3), (-0.7, 0.7, 0.3), (-0.7, 0.1, 0.3), (-0.7, -0.1, 0.3), (-0.7, -0.7, 0.3), (-0.7, -0.9, 0.3), (-0.9, 0.9, 0.3), (-0.9, 0.7, 0.3), (-0.9, 0.1, 0.3), (-0.9, -0.1, 0.3), (-0.9, -0.7, 0.3), (-0.9, -0.9, 0.3), (-1.053, -1.053, 0.2164), (-1.347, -1.053, 0.2164), (-1.053, -1.347, 0.2164), (-1.347, -1.347, 0.2164), (-0.547, -1.347, 0.2164), (-0.253, -1.347, 0.2164), (-0.547, -1.053, 0.2164), (-0.253, -1.053, 0.2164), (0.547, -1.053, 0.2164), (0.253, -1.053, 0.2164), (0.547, -1.347, 0.2164), (0.253, -1.347, 0.2164), (1.053, -1.347, 0.2164), (1.347, -1.347, 0.2164), (1.053, -1.053, 0.2164), (1.347, -1.053, 0.2164), (1.347, -0.253, 0.2164), (1.053, -0.253, 0.2164), (1.347, -0.547, 0.2164), (1.053, -0.547, 0.2164), (0.253, -0.547, 0.2164), (0.547, -0.547, 0.2164), (0.253, -0.253, 0.2164), (0.547, -0.253, 0.2164), (-0.253, -0.253, 0.2164), (-0.547, -0.253, 0.2164), (-0.253, -0.547, 0.2164), (-0.547, -0.547, 0.2164), (-1.347, -0.547, 0.2164), (-1.053, -0.547, 0.2164), (-1.347, -0.253, 0.2164), (-1.053, -0.253, 0.2164), (-1.053, 0.547, 0.2164), (-1.347, 0.547, 0.2164), (-1.053, 0.253, 0.2164), (-1.347, 0.253, 0.2164), (-1.347, 1.053, 0.2164), (-1.053, 1.053, 0.2164), (-1.347, 1.347, 0.2164), (-1.053, 1.347, 0.2164), (-0.253, 1.347, 0.2164), (-0.547, 1.347, 0.2164), (-0.253, 1.053, 0.2164), (-0.547, 1.053, 0.2164), (0.253, 1.053, 0.2164), (0.547, 1.053, 0.2164), (0.253, 1.347, 0.2164), (0.547, 1.347, 0.2164), (1.347, 1.347, 0.2164), (1.053, 1.347, 0.2164), (1.347, 1.053, 0.2164), (1.053, 1.053, 0.2164), (1.053, 0.253, 0.2164), (1.347, 0.253, 0.2164), (1.053, 0.547, 0.2164), (1.347, 0.547, 0.2164), (0.547, 0.547, 0.2164), (0.253, 0.547, 0.2164), (0.547, 0.253, 0.2164), (0.253, 0.253, 0.2164), (-0.547, 0.253, 0.2164), (-0.253, 0.253, 0.2164), (-0.547, 0.547, 0.2164), (-0.253, 0.547, 0.2164), (-1.961, 1.961, 0.1027), (-1.961, -1.961, 0.1027), (1.961, -1.961, 0.1027), (1.961, 1.961, 0.1027), (1.998, 1.998, -0.002692), (1.998, -1.998, -0.002692), (-1.998, -1.998, -0.002692), (-1.998, 1.998, -0.002692), (-0.4003, 1.201, 0.1987), (-0.4517, 1.252, -0.1013), (-0.4517, 1.149, -0.1013), (-0.3488, 1.252, -0.1013), (-0.3488, 1.149, -0.1013), (-0.2973, 1.304, -1.284), (-0.5032, 1.304, -1.284), (-0.2973, 1.098, -1.284), (-0.5032, 1.098, -1.284), (-1.201, 1.201, 0.1987), (-1.252, 1.149, -0.1013), (-1.149, 1.149, -0.1013), (-1.252, 1.252, -0.1013), (-1.149, 1.252, -0.1013), (-1.304, 1.304, -1.284), (-1.304, 1.098, -1.284), (-1.098, 1.304, -1.284), (-1.098, 1.098, -1.284), (0.4002, 1.201, 0.1987), (0.4517, 1.252, -0.1013), (0.3487, 1.252, -0.1013), (0.4517, 1.149, -0.1013), (0.3487, 1.149, -0.1013), (0.5031, 1.098, -1.284), (0.5031, 1.304, -1.284), (0.2972, 1.098, -1.284), (0.2972, 1.304, -1.284), (1.201, 1.201, 0.1987), (1.252, 1.149, -0.1013), (1.252, 1.252, -0.1013), (1.149, 1.149, -0.1013), (1.149, 1.252, -0.1013), (1.098, 1.098, -1.284), (1.304, 1.098, -1.284), (1.098, 1.304, -1.284), (1.304, 1.304, -1.284), (1.201, 0.4002, 0.1987), (1.149, 0.4517, -0.1013), (1.149, 0.3487, -0.1013), (1.252, 0.4517, -0.1013), (1.252, 0.3487, -0.1013), (1.304, 0.5032, -1.284), (1.098, 0.5032, -1.284), (1.304, 0.2973, -1.284), (1.098, 0.2973, -1.284), (0.4002, 0.4002, 0.1987), (0.4517, 0.3487, -0.1013), (0.4517, 0.4517, -0.1013), (0.3487, 0.3487, -0.1013), (0.3487, 0.4517, -0.1013), (0.2972, 0.2973, -1.284), (0.5032, 0.2973, -1.284), (0.2972, 0.5032, -1.284), (0.5032, 0.5032, -1.284), (-1.201, 0.4002, 0.1987), (-1.149, 0.4517, -0.1013), (-1.252, 0.4517, -0.1013), (-1.149, 0.3488, -0.1013), (-1.252, 0.3488, -0.1013), (-1.098, 0.2973, -1.284), (-1.098, 0.5032, -1.284), (-1.304, 0.2973, -1.284), (-1.304, 0.5032, -1.284), (-0.4002, 0.4002, 0.1987), (-0.3488, 0.3487, -0.1013), (-0.3488, 0.4517, -0.1013), (-0.4517, 0.3487, -0.1013), (-0.4517, 0.4517, -0.1013), (-0.5032, 0.2973, -1.284), (-0.2973, 0.2973, -1.284), (-0.5032, 0.5032, -1.284), (-0.2973, 0.5032, -1.284), (-0.4003, -0.4002, 0.1987), (-0.4517, -0.4517, -0.1013), (-0.3488, -0.4517, -0.1013), (-0.4517, -0.3488, -0.1013), (-0.3488, -0.3488, -0.1013), (-0.5032, -0.2973, -1.284), (-0.5032, -0.5032, -1.284), (-0.2973, -0.2973, -1.284), (-0.2973, -0.5032, -1.284), (-1.201, -0.4002, 0.1987), (-1.252, -0.3487, -0.1013), (-1.252, -0.4517, -0.1013), (-1.149, -0.3487, -0.1013), (-1.149, -0.4517, -0.1013), (-1.098, -0.2973, -1.284), (-1.304, -0.2973, -1.284), (-1.098, -0.5032, -1.284), (-1.304, -0.5032, -1.284), (0.4002, -0.4002, 0.1987), (0.3487, -0.4517, -0.1013), (0.4517, -0.4517, -0.1013), (0.3487, -0.3488, -0.1013), (0.4517, -0.3488, -0.1013), (0.2972, -0.2973, -1.284), (0.2972, -0.5032, -1.284), (0.5031, -0.2973, -1.284), (0.5031, -0.5032, -1.284), (1.201, -0.4002, 0.1987), (1.252, -0.3487, -0.1013), (1.149, -0.3487, -0.1013), (1.252, -0.4517, -0.1013), (1.149, -0.4517, -0.1013), (1.304, -0.5032, -1.284), (1.304, -0.2973, -1.284), (1.098, -0.5032, -1.284), (1.098, -0.2973, -1.284), (1.201, -1.201, 0.1987), (1.149, -1.252, -0.1013), (1.252, -1.252, -0.1013), (1.149, -1.149, -0.1013), (1.252, -1.149, -0.1013), (1.098, -1.098, -1.284), (1.098, -1.304, -1.284), (1.304, -1.098, -1.284), (1.304, -1.304, -1.284), (0.4002, -1.201, 0.1987), (0.4517, -1.149, -0.1013), (0.3487, -1.149, -0.1013), (0.4517, -1.252, -0.1013), (0.3487, -1.252, -0.1013), (0.5031, -1.304, -1.284), (0.5031, -1.098, -1.284), (0.2972, -1.304, -1.284), (0.2972, -1.098, -1.284), (-1.201, -1.201, 0.1987), (-1.149, -1.252, -0.1013), (-1.149, -1.149, -0.1013), (-1.252, -1.252, -0.1013), (-1.252, -1.149, -0.1013), (-1.304, -1.304, -1.284), (-1.098, -1.304, -1.284), (-1.304, -1.098, -1.284), (-1.098, -1.098, -1.284), (-0.4002, -1.201, 0.1987), (-0.3488, -1.252, -0.1013), (-0.3488, -1.149, -0.1013), (-0.4517, -1.252, -0.1013), (-0.4517, -1.149, -0.1013), (-0.5032, -1.304, -1.284), (-0.2973, -1.304, -1.284), (-0.5032, -1.098, -1.284), (-0.2973, -1.098, -1.284)], [], [(32, 38, 39, 33), (30, 36, 37, 31), (28, 34, 35, 29), (44, 50, 51, 45), (42, 48, 49, 43), (40, 46, 47, 41), (56, 62, 63, 57), (54, 60, 61, 55), (52, 58, 59, 53), (20, 57, 63, 21), (22, 63, 62, 23), (55, 61, 62, 56), (50, 56, 57, 51), (38, 44, 45, 39), (14, 32, 33, 15), (31, 37, 38, 32), (12, 30, 31, 13), (36, 42, 43, 37), (48, 54, 55, 49), (24, 61, 60, 25), (18, 45, 51, 19), (16, 33, 39, 17), (43, 49, 50, 44), (53, 59, 60, 54), (26, 59, 58, 27), (10, 28, 29, 11), (29, 35, 36, 30), (4, 5, 34, 28), (34, 40, 41, 35), (6, 7, 46, 40), (41, 47, 48, 42), (46, 52, 53, 47), (8, 9, 58, 52), (2, 21, 66, 67), (21, 63, 64, 66), (22, 65, 64, 63), (2, 67, 65, 22), (20, 68, 70, 57), (19, 51, 71, 69), (51, 57, 70, 71), (19, 69, 68, 20), (64, 65, 67, 66), (69, 71, 70, 68), (72, 73, 75, 74), (18, 75, 73, 45), (39, 45, 73, 72), (17, 39, 72, 74), (17, 74, 75, 18), (1, 77, 76, 16), (1, 15, 79, 77), (15, 33, 78, 79), (16, 76, 78, 33), (77, 79, 78, 76), (80, 81, 83, 82), (85, 87, 86, 84), (37, 87, 85, 38), (43, 44, 84, 86), (38, 85, 84, 44), (37, 43, 86, 87), (14, 82, 83, 32), (13, 31, 81, 80), (13, 80, 82, 14), (31, 32, 83, 81), (88, 89, 91, 90), (50, 90, 91, 56), (49, 55, 89, 88), (24, 94, 95, 61), (23, 62, 93, 92), (61, 95, 93, 62), (23, 92, 94, 24), (93, 95, 94, 92), (55, 56, 91, 89), (49, 88, 90, 50), (96, 97, 99, 98), (25, 60, 98, 99), (59, 96, 98, 60), (25, 99, 97, 26), (26, 97, 96, 59), (3, 27, 100, 102), (9, 103, 101, 58), (27, 58, 101, 100), (101, 103, 102, 100), (3, 102, 103, 9), (7, 8, 105, 104), (46, 106, 107, 52), (8, 52, 107, 105), (7, 104, 106, 46), (104, 105, 107, 106), (34, 109, 108, 40), (5, 111, 109, 34), (5, 6, 110, 111), (6, 40, 108, 110), (109, 111, 110, 108), (10, 114, 115, 28), (112, 113, 115, 114), (4, 28, 115, 113), (0, 112, 114, 10), (0, 4, 113, 112), (11, 29, 118, 119), (11, 119, 117, 12), (12, 117, 116, 30), (29, 30, 116, 118), (117, 119, 118, 116), (35, 120, 122, 36), (36, 122, 123, 42), (41, 42, 123, 121), (35, 41, 121, 120), (120, 121, 123, 122), (125, 127, 126, 124), (47, 127, 125, 48), (53, 54, 124, 126), (48, 125, 124, 54), (47, 53, 126, 127), (129, 134, 133, 130), (1, 2, 129, 130), (0, 1, 130, 131), (130, 133, 132, 131), (128, 135, 134, 129), (2, 3, 128, 129), (128, 131, 132, 135), (0, 131, 128, 3), (137, 136, 139), (140, 136, 138), (138, 136, 137), (139, 136, 140), (141, 142, 137, 139), (143, 140, 138, 144), (142, 144, 138, 137), (141, 139, 140, 143), (146, 145, 148), (149, 145, 147), (147, 145, 146), (148, 145, 149), (150, 151, 146, 148), (152, 149, 147, 153), (151, 153, 147, 146), (150, 148, 149, 152), (155, 154, 157), (158, 154, 156), (156, 154, 155), (157, 154, 158), (159, 160, 155, 157), (161, 158, 156, 162), (160, 162, 156, 155), (159, 157, 158, 161), (164, 163, 166), (167, 163, 165), (165, 163, 164), (166, 163, 167), (168, 169, 164, 166), (170, 167, 165, 171), (169, 171, 165, 164), (168, 166, 167, 170), (173, 172, 175), (176, 172, 174), (174, 172, 173), (175, 172, 176), (177, 178, 173, 175), (179, 176, 174, 180), (178, 180, 174, 173), (177, 175, 176, 179), (182, 181, 184), (185, 181, 183), (183, 181, 182), (184, 181, 185), (186, 187, 182, 184), (188, 185, 183, 189), (187, 189, 183, 182), (186, 184, 185, 188), (191, 190, 193), (194, 190, 192), (192, 190, 191), (193, 190, 194), (195, 196, 191, 193), (197, 194, 192, 198), (196, 198, 192, 191), (195, 193, 194, 197), (200, 199, 202), (203, 199, 201), (201, 199, 200), (202, 199, 203), (204, 205, 200, 202), (206, 203, 201, 207), (205, 207, 201, 200), (204, 202, 203, 206), (209, 208, 211), (212, 208, 210), (210, 208, 209), (211, 208, 212), (213, 214, 209, 211), (215, 212, 210, 216), (214, 216, 210, 209), (213, 211, 212, 215), (218, 217, 220), (221, 217, 219), (219, 217, 218), (220, 217, 221), (222, 223, 218, 220), (224, 221, 219, 225), (223, 225, 219, 218), (222, 220, 221, 224), (227, 226, 229), (230, 226, 228), (228, 226, 227), (229, 226, 230), (231, 232, 227, 229), (233, 230, 228, 234), (232, 234, 228, 227), (231, 229, 230, 233), (236, 235, 238), (239, 235, 237), (237, 235, 236), (238, 235, 239), (240, 241, 236, 238), (242, 239, 237, 243), (241, 243, 237, 236), (240, 238, 239, 242), (245, 244, 247), (248, 244, 246), (246, 244, 245), (247, 244, 248), (249, 250, 245, 247), (251, 248, 246, 252), (250, 252, 246, 245), (249, 247, 248, 251), (254, 253, 256), (257, 253, 255), (255, 253, 254), (256, 253, 257), (258, 259, 254, 256), (260, 257, 255, 261), (259, 261, 255, 254), (258, 256, 257, 260), (263, 262, 265), (266, 262, 264), (264, 262, 263), (265, 262, 266), (267, 268, 263, 265), (269, 266, 264, 270), (268, 270, 264, 263), (267, 265, 266, 269), (272, 271, 274), (275, 271, 273), (273, 271, 272), (274, 271, 275), (276, 277, 272, 274), (278, 275, 273, 279), (277, 279, 273, 272), (276, 274, 275, 278)])
me_spiketrap.polygons.foreach_set('use_smooth', [0, 0, 0, 0, 0, 0, 0, 0, 0, 0, 0, 0, 0, 0, 0, 0, 0, 0, 0, 0, 0, 0, 0, 0, 0, 0, 0, 0, 0, 0, 0, 0, 0, 0, 0, 0, 0, 0, 0, 0, 0, 0, 0, 1, 0, 0, 0, 0, 0, 0, 0, 0, 0, 1, 1, 0, 0, 0, 0, 0, 0, 0, 0, 1, 0, 0, 0, 0, 0, 0, 0, 0, 0, 1, 0, 0, 0, 0, 0, 0, 0, 0, 0, 0, 0, 0, 0, 0, 0, 0, 0, 0, 0, 0, 0, 0, 0, 0, 0, 0, 0, 0, 0, 0, 0, 0, 0, 0, 1, 0, 0, 0, 0, 1, 0, 0, 0, 0, 0, 0, 0, 0, 0, 0, 0, 0, 0, 0, 0, 0, 0, 0, 0, 0, 0, 0, 0, 0, 0, 0, 0, 0, 0, 0, 0, 0, 0, 0, 0, 0, 0, 0, 0, 0, 0, 0, 0, 0, 0, 0, 0, 0, 0, 0, 0, 0, 0, 0, 0, 0, 0, 0, 0, 0, 0, 0, 0, 0, 0, 0, 0, 0, 0, 0, 0, 0, 0, 0, 0, 0, 0, 0, 0, 0, 0, 0, 0, 0, 0, 0, 0, 0, 0, 0, 0, 0, 0, 0, 0, 0, 0, 0, 0, 0, 0, 0, 0, 0, 0, 0, 0, 0, 0, 0, 0, 0, 0, 0, 0, 0, 0, 0, 0, 0, 0, 0, 0, 0, 0, 0, 0, 0, 0, 0, 0, 0, 0, 0, 0])
_uv = me_spiketrap.uv_layers.new(name='UVTex')
_uv.uv.foreach_set('vector', [0.6362, 0.4091, 0.5907, 0.4091, 0.5907, 0.3636, 0.6362, 0.3636, 0.6362, 0.591, 0.5907, 0.591, 0.5907, 0.5455, 0.6362, 0.5455, 0.6362, 0.7728, 0.5907, 0.7728, 0.5907, 0.7274, 0.6362, 0.7274, 0.4543, 0.4091, 0.4089, 0.4091, 0.4089, 0.3636, 0.4543, 0.3636, 0.4543, 0.591, 0.4089, 0.591, 0.4089, 0.5455, 0.4543, 0.5455, 0.4543, 0.7728, 0.4089, 0.7728, 0.4089, 0.7274, 0.4543, 0.7274, 0.2724, 0.4091, 0.227, 0.4091, 0.227, 0.3636, 0.2724, 0.3636, 0.2724, 0.591, 0.227, 0.591, 0.227, 0.5455, 0.2724, 0.5455, 0.2724, 0.7728, 0.227, 0.7728, 0.227, 0.7274, 0.2724, 0.7274, 0.2724, 0.2272, 0.2724, 0.3636, 0.227, 0.3636, 0.227, 0.2272, 0.09057, 0.3636, 0.227, 0.3636, 0.227, 0.4091, 0.09057, 0.4091, 0.2724, 0.5455, 0.227, 0.5455, 0.227, 0.4091, 0.2724, 0.4091, 0.4089, 0.4091, 0.2724, 0.4091, 0.2724, 0.3636, 0.4089, 0.3636, 0.5907, 0.4091, 0.4543, 0.4091, 0.4543, 0.3636, 0.5907, 0.3636, 0.7726, 0.4091, 0.6362, 0.4091, 0.6362, 0.3636, 0.7726, 0.3636, 0.6362, 0.5455, 0.5907, 0.5455, 0.5907, 0.4091, 0.6362, 0.4091, 0.7726, 0.591, 0.6362, 0.591, 0.6362, 0.5455, 0.7726, 0.5455, 0.5907, 0.591, 0.4543, 0.591, 0.4543, 0.5455, 0.5907, 0.5455, 0.4089, 0.591, 0.2724, 0.591, 0.2724, 0.5455, 0.4089, 0.5455, 0.09057, 0.5455, 0.227, 0.5455, 0.227, 0.591, 0.09057, 0.591, 0.4543, 0.2272, 0.4543, 0.3636, 0.4089, 0.3636, 0.4089, 0.2272, 0.6362, 0.2272, 0.6362, 0.3636, 0.5907, 0.3636, 0.5907, 0.2272, 0.4543, 0.5455, 0.4089, 0.5455, 0.4089, 0.4091, 0.4543, 0.4091, 0.2724, 0.7274, 0.227, 0.7274, 0.227, 0.591, 0.2724, 0.591, 0.09057, 0.7274, 0.227, 0.7274, 0.227, 0.7728, 0.09057, 0.7728, 0.7726, 0.7728, 0.6362, 0.7728, 0.6362, 0.7274, 0.7726, 0.7274, 0.6362, 0.7274, 0.5907, 0.7274, 0.5907, 0.591, 0.6362, 0.591, 0.6362, 0.9093, 0.5907, 0.9093, 0.5907, 0.7728, 0.6362, 0.7728, 0.5907, 0.7728, 0.4543, 0.7728, 0.4543, 0.7274, 0.5907, 0.7274, 0.4543, 0.9093, 0.4089, 0.9093, 0.4089, 0.7728, 0.4543, 0.7728, 0.4543, 0.7274, 0.4089, 0.7274, 0.4089, 0.591, 0.4543, 0.591, 0.4089, 0.7728, 0.2724, 0.7728, 0.2724, 0.7274, 0.4089, 0.7274, 0.2724, 0.9093, 0.227, 0.9093, 0.227, 0.7728, 0.2724, 0.7728, 0.09057, 0.2272, 0.227, 0.2272, 0.1922, 0.262, 0.1254, 0.262, 0.227, 0.2272, 0.227, 0.3636, 0.1922, 0.3288, 0.1922, 0.262, 0.09057, 0.3636, 0.1254, 0.3288, 0.1922, 0.3288, 0.227, 0.3636, 0.09057, 0.2272, 0.1254, 0.262, 0.1254, 0.3288, 0.09057, 0.3636, 0.2724, 0.2272, 0.3072, 0.262, 0.3072, 0.3288, 0.2724, 0.3636, 0.4089, 0.2272, 0.4089, 0.3636, 0.3741, 0.3288, 0.3741, 0.262, 0.4089, 0.3636, 0.2724, 0.3636, 0.3072, 0.3288, 0.3741, 0.3288, 0.4089, 0.2272, 0.3741, 0.262, 0.3072, 0.262, 0.2724, 0.2272, 0.1922, 0.3288, 0.1254, 0.3288, 0.1254, 0.262, 0.1922, 0.262, 0.3741, 0.262, 0.3741, 0.3288, 0.3072, 0.3288, 0.3072, 0.262, 0.556, 0.3288, 0.4891, 0.3288, 0.4891, 0.262, 0.556, 0.262, 0.4543, 0.2272, 0.4891, 0.262, 0.4891, 0.3288, 0.4543, 0.3636, 0.5907, 0.3636, 0.4543, 0.3636, 0.4891, 0.3288, 0.556, 0.3288, 0.5907, 0.2272, 0.5907, 0.3636, 0.556, 0.3288, 0.556, 0.262, 0.5907, 0.2272, 0.556, 0.262, 0.4891, 0.262, 0.4543, 0.2272, 0.7726, 0.2272, 0.7378, 0.262, 0.671, 0.262, 0.6362, 0.2272, 0.7726, 0.2272, 0.7726, 0.3636, 0.7378, 0.3288, 0.7378, 0.262, 0.7726, 0.3636, 0.6362, 0.3636, 0.671, 0.3288, 0.7378, 0.3288, 0.6362, 0.2272, 0.671, 0.262, 0.671, 0.3288, 0.6362, 0.3636, 0.7378, 0.262, 0.7378, 0.3288, 0.671, 0.3288, 0.671, 0.262, 0.7378, 0.5107, 0.671, 0.5107, 0.671, 0.4439, 0.7378, 0.4439, 0.556, 0.4439, 0.556, 0.5107, 0.4891, 0.5107, 0.4891, 0.4439, 0.5907, 0.5455, 0.556, 0.5107, 0.556, 0.4439, 0.5907, 0.4091, 0.4543, 0.5455, 0.4543, 0.4091, 0.4891, 0.4439, 0.4891, 0.5107, 0.5907, 0.4091, 0.556, 0.4439, 0.4891, 0.4439, 0.4543, 0.4091, 0.5907, 0.5455, 0.4543, 0.5455, 0.4891, 0.5107, 0.556, 0.5107, 0.7726, 0.4091, 0.7378, 0.4439, 0.671, 0.4439, 0.6362, 0.4091, 0.7726, 0.5455, 0.6362, 0.5455, 0.671, 0.5107, 0.7378, 0.5107, 0.7726, 0.5455, 0.7378, 0.5107, 0.7378, 0.4439, 0.7726, 0.4091, 0.6362, 0.5455, 0.6362, 0.4091, 0.671, 0.4439, 0.671, 0.5107, 0.3741, 0.5107, 0.3072, 0.5107, 0.3072, 0.4439, 0.3741, 0.4439, 0.4089, 0.4091, 0.3741, 0.4439, 0.3072, 0.4439, 0.2724, 0.4091, 0.4089, 0.5455, 0.2724, 0.5455, 0.3072, 0.5107, 0.3741, 0.5107, 0.09057, 0.5455, 0.1254, 0.5107, 0.1922, 0.5107, 0.227, 0.5455, 0.09057, 0.4091, 0.227, 0.4091, 0.1922, 0.4439, 0.1254, 0.4439, 0.227, 0.5455, 0.1922, 0.5107, 0.1922, 0.4439, 0.227, 0.4091, 0.09057, 0.4091, 0.1254, 0.4439, 0.1254, 0.5107, 0.09057, 0.5455, 0.1922, 0.4439, 0.1922, 0.5107, 0.1254, 0.5107, 0.1254, 0.4439, 0.2724, 0.5455, 0.2724, 0.4091, 0.3072, 0.4439, 0.3072, 0.5107, 0.4089, 0.5455, 0.3741, 0.5107, 0.3741, 0.4439, 0.4089, 0.4091, 0.1922, 0.6926, 0.1254, 0.6926, 0.1254, 0.6257, 0.1922, 0.6257, 0.09057, 0.591, 0.227, 0.591, 0.1922, 0.6257, 0.1254, 0.6257, 0.227, 0.7274, 0.1922, 0.6926, 0.1922, 0.6257, 0.227, 0.591, 0.09057, 0.591, 0.1254, 0.6257, 0.1254, 0.6926, 0.09057, 0.7274, 0.09057, 0.7274, 0.1254, 0.6926, 0.1922, 0.6926, 0.227, 0.7274, 0.09057, 0.9093, 0.09057, 0.7728, 0.1254, 0.8076, 0.1254, 0.8745, 0.227, 0.9093, 0.1922, 0.8745, 0.1922, 0.8076, 0.227, 0.7728, 0.09057, 0.7728, 0.227, 0.7728, 0.1922, 0.8076, 0.1254, 0.8076, 0.1922, 0.8076, 0.1922, 0.8745, 0.1254, 0.8745, 0.1254, 0.8076, 0.09057, 0.9093, 0.1254, 0.8745, 0.1922, 0.8745, 0.227, 0.9093, 0.4089, 0.9093, 0.2724, 0.9093, 0.3072, 0.8745, 0.3741, 0.8745, 0.4089, 0.7728, 0.3741, 0.8076, 0.3072, 0.8076, 0.2724, 0.7728, 0.2724, 0.9093, 0.2724, 0.7728, 0.3072, 0.8076, 0.3072, 0.8745, 0.4089, 0.9093, 0.3741, 0.8745, 0.3741, 0.8076, 0.4089, 0.7728, 0.3741, 0.8745, 0.3072, 0.8745, 0.3072, 0.8076, 0.3741, 0.8076, 0.5907, 0.7728, 0.556, 0.8076, 0.4891, 0.8076, 0.4543, 0.7728, 0.5907, 0.9093, 0.556, 0.8745, 0.556, 0.8076, 0.5907, 0.7728, 0.5907, 0.9093, 0.4543, 0.9093, 0.4891, 0.8745, 0.556, 0.8745, 0.4543, 0.9093, 0.4543, 0.7728, 0.4891, 0.8076, 0.4891, 0.8745, 0.556, 0.8076, 0.556, 0.8745, 0.4891, 0.8745, 0.4891, 0.8076, 0.7726, 0.7728, 0.7378, 0.8076, 0.671, 0.8076, 0.6362, 0.7728, 0.7378, 0.8745, 0.671, 0.8745, 0.671, 0.8076, 0.7378, 0.8076, 0.6362, 0.9093, 0.6362, 0.7728, 0.671, 0.8076, 0.671, 0.8745, 0.7726, 0.9093, 0.7378, 0.8745, 0.7378, 0.8076, 0.7726, 0.7728, 0.7726, 0.9093, 0.6362, 0.9093, 0.671, 0.8745, 0.7378, 0.8745, 0.7726, 0.7274, 0.6362, 0.7274, 0.671, 0.6926, 0.7378, 0.6926, 0.7726, 0.7274, 0.7378, 0.6926, 0.7378, 0.6257, 0.7726, 0.591, 0.7726, 0.591, 0.7378, 0.6257, 0.671, 0.6257, 0.6362, 0.591, 0.6362, 0.7274, 0.6362, 0.591, 0.671, 0.6257, 0.671, 0.6926, 0.7378, 0.6257, 0.7378, 0.6926, 0.671, 0.6926, 0.671, 0.6257, 0.5907, 0.7274, 0.556, 0.6926, 0.556, 0.6257, 0.5907, 0.591, 0.5907, 0.591, 0.556, 0.6257, 0.4891, 0.6257, 0.4543, 0.591, 0.4543, 0.7274, 0.4543, 0.591, 0.4891, 0.6257, 0.4891, 0.6926, 0.5907, 0.7274, 0.4543, 0.7274, 0.4891, 0.6926, 0.556, 0.6926, 0.556, 0.6926, 0.4891, 0.6926, 0.4891, 0.6257, 0.556, 0.6257, 0.3741, 0.6257, 0.3741, 0.6926, 0.3072, 0.6926, 0.3072, 0.6257, 0.4089, 0.7274, 0.3741, 0.6926, 0.3741, 0.6257, 0.4089, 0.591, 0.2724, 0.7274, 0.2724, 0.591, 0.3072, 0.6257, 0.3072, 0.6926, 0.4089, 0.591, 0.3741, 0.6257, 0.3072, 0.6257, 0.2724, 0.591, 0.4089, 0.7274, 0.2724, 0.7274, 0.3072, 0.6926, 0.3741, 0.6926, 0.02237, 0.159, 0.0005812, 0.1372, 0.8626, 0.1372, 0.8408, 0.159, 0.7726, 0.2272, 0.09057, 0.2272, 0.02237, 0.159, 0.8408, 0.159, 0.7726, 0.9093, 0.7726, 0.2272, 0.8408, 0.159, 0.8408, 0.9775, 0.8408, 0.159, 0.8626, 0.1372, 0.8626, 0.9992, 0.8408, 0.9775, 0.02237, 0.9775, 0.0005813, 0.9992, 0.0005812, 0.1372, 0.02237, 0.159, 0.09057, 0.2272, 0.09057, 0.9093, 0.02237, 0.9775, 0.02237, 0.159, 0.02237, 0.9775, 0.8408, 0.9775, 0.8626, 0.9992, 0.0005813, 0.9992, 0.7726, 0.9093, 0.8408, 0.9775, 0.02237, 0.9775, 0.09057, 0.9093, 0.9898, 0.111, 0.9814, 0.1385, 0.9728, 0.1111, 0.9388, 0.1111, 0.9474, 0.1385, 0.9558, 0.111, 0.8878, 0.111, 0.8794, 0.1385, 0.8708, 0.1111, 0.9048, 0.1111, 0.9134, 0.1385, 0.9218, 0.111, 0.964, 0.002657, 0.998, 0.002541, 0.9898, 0.111, 0.9728, 0.1111, 0.93, 0.002657, 0.9388, 0.1111, 0.9558, 0.111, 0.964, 0.002541, 0.862, 0.002657, 0.896, 0.002541, 0.8878, 0.111, 0.8708, 0.1111, 0.896, 0.002657, 0.9048, 0.1111, 0.9218, 0.111, 0.93, 0.002541, 0.9898, 0.111, 0.9814, 0.1385, 0.9728, 0.1111, 0.9388, 0.1111, 0.9474, 0.1385, 0.9558, 0.111, 0.8878, 0.111, 0.8794, 0.1385, 0.8708, 0.1111, 0.9048, 0.1111, 0.9134, 0.1385, 0.9218, 0.111, 0.964, 0.002657, 0.998, 0.002541, 0.9898, 0.111, 0.9728, 0.1111, 0.93, 0.002657, 0.9388, 0.1111, 0.9558, 0.111, 0.964, 0.002541, 0.862, 0.002657, 0.896, 0.002541, 0.8878, 0.111, 0.8708, 0.1111, 0.896, 0.002657, 0.9048, 0.1111, 0.9218, 0.111, 0.93, 0.002541, 0.9898, 0.111, 0.9814, 0.1385, 0.9728, 0.1111, 0.9388, 0.1111, 0.9474, 0.1385, 0.9558, 0.111, 0.8878, 0.111, 0.8794, 0.1385, 0.8708, 0.1111, 0.9048, 0.1111, 0.9134, 0.1385, 0.9218, 0.111, 0.964, 0.002657, 0.998, 0.002541, 0.9898, 0.111, 0.9728, 0.1111, 0.93, 0.002657, 0.9388, 0.1111, 0.9558, 0.111, 0.964, 0.002541, 0.862, 0.002657, 0.896, 0.002541, 0.8878, 0.111, 0.8708, 0.1111, 0.896, 0.002657, 0.9048, 0.1111, 0.9218, 0.111, 0.93, 0.002541, 0.9898, 0.111, 0.9814, 0.1385, 0.9728, 0.1111, 0.9388, 0.1111, 0.9474, 0.1385, 0.9558, 0.111, 0.8878, 0.111, 0.8794, 0.1385, 0.8708, 0.1111, 0.9048, 0.1111, 0.9134, 0.1385, 0.9218, 0.111, 0.964, 0.002657, 0.998, 0.002541, 0.9898, 0.111, 0.9728, 0.1111, 0.93, 0.002657, 0.9388, 0.1111, 0.9558, 0.111, 0.964, 0.002541, 0.862, 0.002657, 0.896, 0.002541, 0.8878, 0.111, 0.8708, 0.1111, 0.896, 0.002657, 0.9048, 0.1111, 0.9218, 0.111, 0.93, 0.002541, 0.9898, 0.111, 0.9814, 0.1385, 0.9728, 0.1111, 0.9388, 0.1111, 0.9474, 0.1385, 0.9558, 0.111, 0.8878, 0.111, 0.8794, 0.1385, 0.8708, 0.1111, 0.9048, 0.1111, 0.9134, 0.1385, 0.9218, 0.111, 0.964, 0.002657, 0.998, 0.002541, 0.9898, 0.111, 0.9728, 0.1111, 0.93, 0.002657, 0.9388, 0.1111, 0.9558, 0.111, 0.964, 0.002541, 0.862, 0.002657, 0.896, 0.002541, 0.8878, 0.111, 0.8708, 0.1111, 0.896, 0.002657, 0.9048, 0.1111, 0.9218, 0.111, 0.93, 0.002541, 0.9898, 0.111, 0.9814, 0.1385, 0.9728, 0.1111, 0.9388, 0.1111, 0.9474, 0.1385, 0.9558, 0.111, 0.8878, 0.111, 0.8794, 0.1385, 0.8708, 0.1111, 0.9048, 0.1111, 0.9134, 0.1385, 0.9218, 0.111, 0.964, 0.002657, 0.998, 0.002541, 0.9898, 0.111, 0.9728, 0.1111, 0.93, 0.002657, 0.9388, 0.1111, 0.9558, 0.111, 0.964, 0.002541, 0.862, 0.002657, 0.896, 0.002541, 0.8878, 0.111, 0.8708, 0.1111, 0.896, 0.002657, 0.9048, 0.1111, 0.9218, 0.111, 0.93, 0.002541, 0.9898, 0.111, 0.9814, 0.1385, 0.9728, 0.1111, 0.9388, 0.1111, 0.9474, 0.1385, 0.9558, 0.111, 0.8878, 0.111, 0.8794, 0.1385, 0.8708, 0.1111, 0.9048, 0.1111, 0.9134, 0.1385, 0.9218, 0.111, 0.964, 0.002657, 0.998, 0.002541, 0.9898, 0.111, 0.9728, 0.1111, 0.93, 0.002657, 0.9388, 0.1111, 0.9558, 0.111, 0.964, 0.002541, 0.862, 0.002657, 0.896, 0.002541, 0.8878, 0.111, 0.8708, 0.1111, 0.896, 0.002657, 0.9048, 0.1111, 0.9218, 0.111, 0.93, 0.002541, 0.9898, 0.111, 0.9814, 0.1385, 0.9728, 0.1111, 0.9388, 0.1111, 0.9474, 0.1385, 0.9558, 0.111, 0.8878, 0.111, 0.8794, 0.1385, 0.8708, 0.1111, 0.9048, 0.1111, 0.9134, 0.1385, 0.9218, 0.111, 0.964, 0.002657, 0.998, 0.002541, 0.9898, 0.111, 0.9728, 0.1111, 0.93, 0.002657, 0.9388, 0.1111, 0.9558, 0.111, 0.964, 0.002541, 0.862, 0.002657, 0.896, 0.002541, 0.8878, 0.111, 0.8708, 0.1111, 0.896, 0.002657, 0.9048, 0.1111, 0.9218, 0.111, 0.93, 0.002541, 0.9898, 0.111, 0.9814, 0.1385, 0.9728, 0.1111, 0.9388, 0.1111, 0.9474, 0.1385, 0.9558, 0.111, 0.8878, 0.111, 0.8794, 0.1385, 0.8708, 0.1111, 0.9048, 0.1111, 0.9134, 0.1385, 0.9218, 0.111, 0.964, 0.002657, 0.998, 0.002541, 0.9898, 0.111, 0.9728, 0.1111, 0.93, 0.002657, 0.9388, 0.1111, 0.9558, 0.111, 0.964, 0.002541, 0.862, 0.002657, 0.896, 0.002541, 0.8878, 0.111, 0.8708, 0.1111, 0.896, 0.002657, 0.9048, 0.1111, 0.9218, 0.111, 0.93, 0.002541, 0.9898, 0.111, 0.9814, 0.1385, 0.9728, 0.1111, 0.9388, 0.1111, 0.9474, 0.1385, 0.9558, 0.111, 0.8878, 0.111, 0.8794, 0.1385, 0.8708, 0.1111, 0.9048, 0.1111, 0.9134, 0.1385, 0.9218, 0.111, 0.964, 0.002657, 0.998, 0.002541, 0.9898, 0.111, 0.9728, 0.1111, 0.93, 0.002657, 0.9388, 0.1111, 0.9558, 0.111, 0.964, 0.002541, 0.862, 0.002657, 0.896, 0.002541, 0.8878, 0.111, 0.8708, 0.1111, 0.896, 0.002657, 0.9048, 0.1111, 0.9218, 0.111, 0.93, 0.002541, 0.9898, 0.111, 0.9814, 0.1385, 0.9728, 0.1111, 0.9388, 0.1111, 0.9474, 0.1385, 0.9558, 0.111, 0.8878, 0.111, 0.8794, 0.1385, 0.8708, 0.1111, 0.9048, 0.1111, 0.9134, 0.1385, 0.9218, 0.111, 0.964, 0.002657, 0.998, 0.002541, 0.9898, 0.111, 0.9728, 0.1111, 0.93, 0.002657, 0.9388, 0.1111, 0.9558, 0.111, 0.964, 0.002541, 0.862, 0.002657, 0.896, 0.002541, 0.8878, 0.111, 0.8708, 0.1111, 0.896, 0.002657, 0.9048, 0.1111, 0.9218, 0.111, 0.93, 0.002541, 0.9898, 0.111, 0.9814, 0.1385, 0.9728, 0.1111, 0.9388, 0.1111, 0.9474, 0.1385, 0.9558, 0.111, 0.8878, 0.111, 0.8794, 0.1385, 0.8708, 0.1111, 0.9048, 0.1111, 0.9134, 0.1385, 0.9218, 0.111, 0.964, 0.002657, 0.998, 0.002541, 0.9898, 0.111, 0.9728, 0.1111, 0.93, 0.002657, 0.9388, 0.1111, 0.9558, 0.111, 0.964, 0.002541, 0.862, 0.002657, 0.896, 0.002541, 0.8878, 0.111, 0.8708, 0.1111, 0.896, 0.002657, 0.9048, 0.1111, 0.9218, 0.111, 0.93, 0.002541, 0.9898, 0.111, 0.9814, 0.1385, 0.9728, 0.1111, 0.9388, 0.1111, 0.9474, 0.1385, 0.9558, 0.111, 0.8878, 0.111, 0.8794, 0.1385, 0.8708, 0.1111, 0.9048, 0.1111, 0.9134, 0.1385, 0.9218, 0.111, 0.964, 0.002657, 0.998, 0.002541, 0.9898, 0.111, 0.9728, 0.1111, 0.93, 0.002657, 0.9388, 0.1111, 0.9558, 0.111, 0.964, 0.002541, 0.862, 0.002657, 0.896, 0.002541, 0.8878, 0.111, 0.8708, 0.1111, 0.896, 0.002657, 0.9048, 0.1111, 0.9218, 0.111, 0.93, 0.002541, 0.9898, 0.111, 0.9814, 0.1385, 0.9728, 0.1111, 0.9388, 0.1111, 0.9474, 0.1385, 0.9558, 0.111, 0.8878, 0.111, 0.8794, 0.1385, 0.8708, 0.1111, 0.9048, 0.1111, 0.9134, 0.1385, 0.9218, 0.111, 0.964, 0.002657, 0.998, 0.002541, 0.9898, 0.111, 0.9728, 0.1111, 0.93, 0.002657, 0.9388, 0.1111, 0.9558, 0.111, 0.964, 0.002541, 0.862, 0.002657, 0.896, 0.002541, 0.8878, 0.111, 0.8708, 0.1111, 0.896, 0.002657, 0.9048, 0.1111, 0.9218, 0.111, 0.93, 0.002541, 0.9898, 0.111, 0.9814, 0.1385, 0.9728, 0.1111, 0.9388, 0.1111, 0.9474, 0.1385, 0.9558, 0.111, 0.8878, 0.111, 0.8794, 0.1385, 0.8708, 0.1111, 0.9048, 0.1111, 0.9134, 0.1385, 0.9218, 0.111, 0.964, 0.002657, 0.998, 0.002541, 0.9898, 0.111, 0.9728, 0.1111, 0.93, 0.002657, 0.9388, 0.1111, 0.9558, 0.111, 0.964, 0.002541, 0.862, 0.002657, 0.896, 0.002541, 0.8878, 0.111, 0.8708, 0.1111, 0.896, 0.002657, 0.9048, 0.1111, 0.9218, 0.111, 0.93, 0.002541, 0.9898, 0.111, 0.9814, 0.1385, 0.9728, 0.1111, 0.9388, 0.1111, 0.9474, 0.1385, 0.9558, 0.111, 0.8878, 0.111, 0.8794, 0.1385, 0.8708, 0.1111, 0.9048, 0.1111, 0.9134, 0.1385, 0.9218, 0.111, 0.964, 0.002657, 0.998, 0.002541, 0.9898, 0.111, 0.9728, 0.1111, 0.93, 0.002657, 0.9388, 0.1111, 0.9558, 0.111, 0.964, 0.002541, 0.862, 0.002657, 0.896, 0.002541, 0.8878, 0.111, 0.8708, 0.1111, 0.896, 0.002657, 0.9048, 0.1111, 0.9218, 0.111, 0.93, 0.002541])
me_spiketrap.materials.append(mat_spike_textures)
me_spiketrap.use_remesh_preserve_volume = False
me_spiketrap.use_remesh_preserve_attributes = False
me_spiketrap.use_mirror_vertex_groups = False
me_spiketrap.update()
me_plane = bpy.data.meshes.new('Plane')
me_plane.from_pydata([(1.0, 1.0, 0.0), (1.0, -1.0, 0.0), (-1.0, -1.0, 0.0), (-1.0, 1.0, 0.0)], [], [(0, 3, 2, 1)])
me_plane.materials.append(None)
me_plane.use_remesh_preserve_volume = False
me_plane.use_remesh_preserve_attributes = False
me_plane.use_mirror_vertex_groups = False
me_plane.update()
arm_arma_spiketrap = bpy.data.armatures.new('Arma_spiketrap')  # bones are not reproduced

# ---- objects
ob_lamp_007 = bpy.data.objects.new('Lamp.007', light_spot_008)
ob_lamp_006 = bpy.data.objects.new('Lamp.006', light_spot_007)
ob_lamp_005 = bpy.data.objects.new('Lamp.005', light_spot_006)
ob_lamp_004 = bpy.data.objects.new('Lamp.004', light_spot_005)
ob_lamp_003 = bpy.data.objects.new('Lamp.003', light_spot_004)
ob_lamp_001 = bpy.data.objects.new('Lamp.001', light_spot_001)
ob_camera_006 = bpy.data.objects.new('Camera.006', cam_camera_006)
ob_camera_005 = bpy.data.objects.new('Camera.005', cam_camera_005)
ob_camera_004 = bpy.data.objects.new('Camera.004', cam_camera_004)
ob_camera_002 = bpy.data.objects.new('Camera.002', cam_camera_002)
ob_lamp_002 = bpy.data.objects.new('Lamp.002', light_spot_002)
ob_lamp = bpy.data.objects.new('Lamp', light_spot)
ob_camera = bpy.data.objects.new('Camera', cam_camera)
ob_point_002 = bpy.data.objects.new('Point.002', light_point_002)
ob_point_001 = bpy.data.objects.new('Point.001', light_point_001)
ob_point = bpy.data.objects.new('Point', light_point)
ob_spiketrap_spikes = bpy.data.objects.new('Spiketrap_spikes', me_spikes)
ob_spiketrap_mainbody = bpy.data.objects.new('Spiketrap_mainbody', me_main_body)
ob_camera_001 = bpy.data.objects.new('Camera.001', cam_camera_001)
ob_arma_spiketrap = bpy.data.objects.new('Arma_spiketrap', arm_arma_spiketrap)
ob_spiketrap = bpy.data.objects.new('Spiketrap', me_spiketrap)
ob_plane = bpy.data.objects.new('Plane', me_plane)

# ---- transforms, parenting, visibility, modifiers, constraints
ob_lamp_007.location = (-4.114, 3.395, 1.023)
ob_lamp_007.rotation_euler = (0.6503, 0.05522, 1.866)
ob_lamp_007.lock_rotations_4d = False
ob_lamp_007.empty_display_type = 'ARROWS'
ob_lamp_007.color = (0.0, 0.0, 0.0, 0.0)
ob_lamp_007.lineart.crease_threshold = 0.0
ob_lamp_006.location = (0.01905, -4.401, 0.5858)
ob_lamp_006.rotation_euler = (0.6503, 0.05522, 1.866)
ob_lamp_006.lock_rotations_4d = False
ob_lamp_006.empty_display_type = 'ARROWS'
ob_lamp_006.color = (0.0, 0.0, 0.0, 0.0)
ob_lamp_006.lineart.crease_threshold = 0.0
ob_lamp_005.location = (0.107, 4.567, 0.5858)
ob_lamp_005.rotation_euler = (0.6503, 0.05522, 1.866)
ob_lamp_005.lock_rotations_4d = False
ob_lamp_005.empty_display_type = 'ARROWS'
ob_lamp_005.color = (0.0, 0.0, 0.0, 0.0)
ob_lamp_005.lineart.crease_threshold = 0.0
ob_lamp_004.location = (-6.341, 0.1416, 0.5858)
ob_lamp_004.rotation_euler = (0.6503, 0.05522, 1.866)
ob_lamp_004.lock_rotations_4d = False
ob_lamp_004.empty_display_type = 'ARROWS'
ob_lamp_004.color = (0.0, 0.0, 0.0, 0.0)
ob_lamp_004.lineart.crease_threshold = 0.0
ob_lamp_003.location = (5.031, 0.0537, 0.5858)
ob_lamp_003.rotation_euler = (0.6503, 0.05522, 1.866)
ob_lamp_003.lock_rotations_4d = False
ob_lamp_003.empty_display_type = 'ARROWS'
ob_lamp_003.color = (0.0, 0.0, 0.0, 0.0)
ob_lamp_003.lineart.crease_threshold = 0.0
ob_lamp_001.location = (-1.468, 5.176, 5.904)
ob_lamp_001.rotation_euler = (0.6503, 0.05522, 1.866)
ob_lamp_001.lock_rotations_4d = False
ob_lamp_001.empty_display_type = 'ARROWS'
ob_lamp_001.color = (0.0, 0.0, 0.0, 0.0)
ob_lamp_001.lineart.crease_threshold = 0.0
ob_camera_006.location = (0.04584, -0.02002, 7.162)
ob_camera_006.rotation_euler = (0.0, 0.0, 1.571)
ob_camera_006.scale = (0.4003, 0.4003, 0.4003)
ob_camera_006.lock_rotations_4d = False
ob_camera_006.empty_display_type = 'ARROWS'
ob_camera_006.color = (0.0, 0.0, 0.0, 0.0)
ob_camera_006.display_type = 'WIRE'
ob_camera_006.lineart.crease_threshold = 0.0
ob_camera_005.location = (5.328, -0.837, 4.055)
ob_camera_005.rotation_euler = (0.9192, 0.0162, 1.371)
ob_camera_005.scale = (0.4003, 0.4003, 0.4003)
ob_camera_005.lock_rotations_4d = False
ob_camera_005.empty_display_type = 'ARROWS'
ob_camera_005.color = (0.0, 0.0, 0.0, 0.0)
ob_camera_005.display_type = 'WIRE'
ob_camera_005.lineart.crease_threshold = 0.0
ob_camera_004.location = (1.77, -1.716, 1.941)
ob_camera_004.rotation_euler = (0.9192, 0.0162, 0.8124)
ob_camera_004.scale = (0.4003, 0.4003, 0.4003)
ob_camera_004.lock_rotations_4d = False
ob_camera_004.empty_display_type = 'ARROWS'
ob_camera_004.color = (0.0, 0.0, 0.0, 0.0)
ob_camera_004.display_type = 'WIRE'
ob_camera_004.lineart.crease_threshold = 0.0
ob_camera_002.location = (4.213, -3.709, 4.145)
ob_camera_002.rotation_euler = (0.9192, 0.0162, 0.8124)
ob_camera_002.scale = (0.4003, 0.4003, 0.4003)
ob_camera_002.lock_rotations_4d = False
ob_camera_002.empty_display_type = 'ARROWS'
ob_camera_002.color = (0.0, 0.0, 0.0, 0.0)
ob_camera_002.display_type = 'WIRE'
ob_camera_002.lineart.crease_threshold = 0.0
ob_lamp_002.location = (-0.9446, -5.169, 5.904)
ob_lamp_002.rotation_euler = (0.6503, 0.05522, 1.866)
ob_lamp_002.lock_rotations_4d = False
ob_lamp_002.empty_display_type = 'ARROWS'
ob_lamp_002.color = (0.0, 0.0, 0.0, 0.0)
ob_lamp_002.lineart.crease_threshold = 0.0
ob_lamp.location = (3.491, -3.181, 1.84)
ob_lamp.rotation_euler = (0.6503, 0.05522, 1.866)
ob_lamp.lock_rotations_4d = False
ob_lamp.empty_display_type = 'ARROWS'
ob_lamp.color = (0.0, 0.0, 0.0, 0.0)
ob_lamp.lineart.crease_threshold = 0.0
ob_camera.location = (7.481, -6.508, 5.344)
ob_camera.rotation_euler = (1.109, 0.01082, 0.8149)
ob_camera.lock_rotations_4d = False
ob_camera.empty_display_type = 'ARROWS'
ob_camera.color = (0.0, 0.0, 0.0, 0.0)
ob_camera.display_type = 'WIRE'
ob_camera.lineart.crease_threshold = 0.0
ob_point_002.location = (-2.975, 5.04, 4.316)
ob_point_002.lineart.crease_threshold = 0.0
ob_point_001.location = (8.221, -4.328, 5.935)
ob_point_001.lineart.crease_threshold = 0.0
ob_point.location = (-5.952, -4.365, 1.207)
ob_point.lineart.crease_threshold = 0.0
ob_spiketrap_spikes.location = (1.347e-05, 8.941e-08, 0.2164)
ob_spiketrap_spikes.rotation_euler = (0.0, -0.0, -1.571)
ob_spiketrap_spikes.scale = (1.5, 1.5, 3.0)
ob_spiketrap_spikes.lock_rotations_4d = False
ob_spiketrap_spikes.empty_display_type = 'ARROWS'
ob_spiketrap_spikes.lineart.crease_threshold = 0.0
ob_spiketrap_mainbody.location = (0.0, 0.0, 0.0)
ob_spiketrap_mainbody.scale = (1.5, 1.5, 3.0)
ob_spiketrap_mainbody.lock_rotations_4d = False
ob_spiketrap_mainbody.empty_display_type = 'ARROWS'
ob_spiketrap_mainbody.lineart.crease_threshold = 0.0
ob_camera_001.location = (-3.31, 2.356, 1.593)
ob_camera_001.rotation_euler = (1.242, -0.007872, -2.208)
ob_camera_001.lineart.crease_threshold = 0.0
ob_arma_spiketrap.location = (0.0, 0.0, 0.0)
ob_arma_spiketrap.lineart.crease_threshold = 0.0
ob_spiketrap.location = (0.0, 0.0, 0.0)
ob_spiketrap.scale = (0.6257, 0.6257, 0.626)
ob_spiketrap.lock_rotations_4d = False
ob_spiketrap.empty_display_type = 'ARROWS'
ob_spiketrap.lineart.crease_threshold = 0.0
_vg = ob_spiketrap.vertex_groups.new(name='Spikes')
_vg.add([136, 137, 138, 139, 140, 141, 142, 143, 144, 145, 146, 147, 148, 149, 150, 151, 152, 153, 154, 155, 156, 157, 158, 159, 160, 161, 162, 163, 164, 165, 166, 167, 168, 169, 170, 171, 172, 173, 174, 175, 176, 177, 178, 179, 180, 181, 182, 183, 184, 185, 186, 187, 188, 189, 190, 191, 192, 193, 194, 195, 196, 197, 198, 199, 200, 201, 202, 203, 204, 205, 206, 207, 208, 209, 210, 211, 212, 213, 214, 215, 216, 217, 218, 219, 220, 221, 222, 223, 224, 225, 226, 227, 228, 229, 230, 231, 232, 233, 234, 235, 236, 237, 238, 239, 240, 241, 242, 243, 244, 245, 246, 247, 248, 249, 250, 251, 252, 253, 254, 255, 256, 257, 258, 259, 260, 261, 262, 263, 264, 265, 266, 267, 268, 269, 270, 271, 272, 273, 274, 275, 276, 277, 278, 279], 1.0, 'REPLACE')
_m = ob_spiketrap.modifiers.new('Armature', 'ARMATURE')
_m.object = ob_arma_spiketrap
ob_plane.location = (-1.946, 2.949, 0.03616)
ob_plane.scale = (7.98, 7.98, 7.98)
ob_plane.lock_rotations_4d = False
ob_plane.empty_display_type = 'ARROWS'
ob_plane.lineart.crease_threshold = 0.0

# ---- collection membership
col_collection_1.objects.link(ob_lamp_007)
col_collection_1.objects.link(ob_lamp_006)
col_collection_1.objects.link(ob_lamp_005)
col_collection_1.objects.link(ob_lamp_004)
col_collection_1.objects.link(ob_lamp_003)
col_collection_1.objects.link(ob_lamp_001)
col_collection_1.objects.link(ob_camera_006)
col_collection_1.objects.link(ob_camera_005)
col_collection_1.objects.link(ob_camera_004)
col_collection_1.objects.link(ob_camera_002)
col_collection_1.objects.link(ob_lamp_002)
col_collection_1.objects.link(ob_lamp)
col_collection_1.objects.link(ob_camera)
col_collection_3.objects.link(ob_point_002)
col_collection_3.objects.link(ob_point_001)
col_collection_3.objects.link(ob_point)
col_collection_3.objects.link(ob_spiketrap_spikes)
col_collection_3.objects.link(ob_spiketrap_mainbody)
col_collection_4.objects.link(ob_camera_001)
col_collection_4.objects.link(ob_arma_spiketrap)
col_collection_4.objects.link(ob_spiketrap)
col_collection_4.objects.link(ob_point_002)
col_collection_4.objects.link(ob_point_001)
col_collection_4.objects.link(ob_point)
col_collection_11.objects.link(ob_plane)

# ---- scene / render settings (as saved in the file)
scene.camera = ob_camera_001
scene.frame_start = 1; scene.frame_end = 51; scene.frame_set(10)
scene.render.engine = 'BLENDER_EEVEE_NEXT'
scene.render.image_settings.file_format = 'JPEG'
scene.render.image_settings.color_mode = 'RGB'
scene.render.image_settings.compression = 90
scene.render.resolution_x = 800
scene.render.resolution_y = 600
scene.render.pixel_aspect_x = 100.0
scene.render.pixel_aspect_y = 100.0
scene.render.fps = 25
scene.render.dither_intensity = 0.0
scene.render.use_compositing = False
scene.render.use_sequencer = False
scene.render.bake_margin = 2
scene.render.bake_bias = 0.0
scene.render.use_stamp_time = False
scene.render.use_stamp_date = False
scene.render.use_stamp_frame = False
scene.render.use_stamp_camera = False
scene.render.use_stamp_scene = False
scene.render.use_stamp_filename = False
scene.render.use_stamp_render_time = False
scene.render.stamp_font_size = 0
scene.cycles.use_denoising = False
scene.cycles.samples = 10
scene.cycles.sampling_pattern = 'TABULATED_SOBOL'
scene.cycles.light_sampling_threshold = 0.0
scene.cycles.use_adaptive_sampling = False
scene.cycles.use_light_tree = False
scene.cycles.blur_glossy = 0.0
scene.cycles.volume_bounces = 1
scene.cycles.pixel_filter_type = 'GAUSSIAN'
scene.cycles.sample_clamp_indirect = 0.0
scene.view_settings.view_transform = 'Raw'
bpy.context.view_layer.update()
